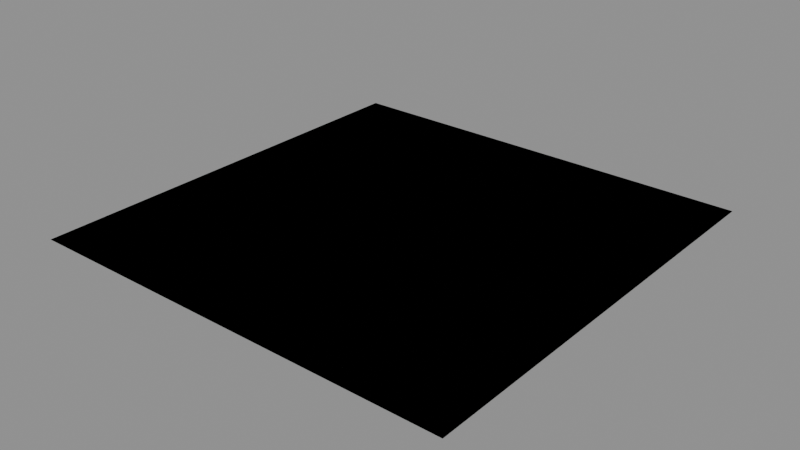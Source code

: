 # Source: Ground.blend  (saved by Blender 5.0.118; exported with 4.5.12 LTS)
import bpy
from mathutils import Matrix  # noqa: F401  (used for matrix-valued properties, if any)

bpy.ops.wm.read_factory_settings(use_empty=True)
scene = bpy.context.scene
scene.name = 'Ground'

# ---- collections
col_ground = bpy.data.collections.new('Ground'); scene.collection.children.link(col_ground)

# ---- materials (node trees are filled in below, after node groups)
mat_mat_ground = bpy.data.materials.new('MAT_Ground')

# ---- node groups
ng_smooth_by_angle = bpy.data.node_groups.new('Smooth by Angle', 'GeometryNodeTree')
_s = ng_smooth_by_angle.interface.new_socket(name='Mesh', in_out='OUTPUT', socket_type='NodeSocketGeometry')
_s = ng_smooth_by_angle.interface.new_socket(name='Mesh', in_out='INPUT', socket_type='NodeSocketGeometry')
_s = ng_smooth_by_angle.interface.new_socket(name='Angle', in_out='INPUT', socket_type='NodeSocketFloat')
_s.subtype = 'ANGLE'
_s.default_value = 0.5236
_s.min_value = 0.0
_s.max_value = 3.142
_s.description = 'Maximum face angle for smooth edges'
_s = ng_smooth_by_angle.interface.new_socket(name='Ignore Sharpness', in_out='INPUT', socket_type='NodeSocketBool')
_s.force_non_field = True
ng_smooth_by_angle.description = 'Set the sharpness of mesh edges based on the angle between the neighboring faces'
ng_smooth_by_angle.is_modifier = True
_N = ng_smooth_by_angle.nodes; _L = ng_smooth_by_angle.links
n0 = _N.new('GeometryNodeSetShadeSmooth'); n0.name = 'Set Shade Smooth'; n0.location = (120, -80)
n0.domain = 'EDGE'
n1 = _N.new('GeometryNodeSetShadeSmooth'); n1.name = 'Set Shade Smooth.001'; n1.location = (300, -80)
n2 = _N.new('NodeGroupOutput'); n2.name = 'Group Output'; n2.location = (480, -80)
n3 = _N.new('GeometryNodeInputMeshEdgeAngle'); n3.name = 'Edge Angle'; n3.location = (-440, -240)
n4 = _N.new('NodeGroupInput'); n4.name = 'Group Input'; n4.location = (-80, -80)
n5 = _N.new('GeometryNodeInputEdgeSmooth'); n5.name = 'Is Edge Smooth'; n5.location = (-260, -120)
n6 = _N.new('GeometryNodeInputShadeSmooth'); n6.name = 'Is Shade Smooth'; n6.location = (-440, -397)
n7 = _N.new('FunctionNodeCompare'); n7.name = 'Compare'; n7.location = (-260, -260)
n7.operation = 'LESS_EQUAL'
n7.inputs[6].default_value = (0.0, 0.0, 0.0, 0.0)
n7.inputs[7].default_value = (0.0, 0.0, 0.0, 0.0)
n8 = _N.new('FunctionNodeBooleanMath'); n8.name = 'Boolean Math.001'; n8.location = (-80, -260)
n9 = _N.new('NodeGroupInput'); n9.name = 'Group Input.001'; n9.location = (-440, -329)
n10 = _N.new('NodeGroupInput'); n10.name = 'Group Input.002'; n10.location = (-259, -189)
n11 = _N.new('FunctionNodeBooleanMath'); n11.name = 'Boolean Math'; n11.location = (-80, -149)
n11.operation = 'OR'
n12 = _N.new('FunctionNodeBooleanMath'); n12.name = 'Boolean Math.002'; n12.location = (-260, -380)
n12.operation = 'OR'
n13 = _N.new('NodeGroupInput'); n13.name = 'Group Input.003'; n13.location = (-440, -460)
_L.new(n3.outputs[0], n7.inputs[0])
_L.new(n1.outputs[0], n2.inputs[0])
_L.new(n9.outputs[1], n7.inputs[1])
_L.new(n7.outputs[0], n8.inputs[0])
_L.new(n4.outputs[0], n0.inputs[0])
_L.new(n0.outputs[0], n1.inputs[0])
_L.new(n8.outputs[0], n0.inputs[2])
_L.new(n10.outputs[2], n11.inputs[1])
_L.new(n5.outputs[0], n11.inputs[0])
_L.new(n11.outputs[0], n0.inputs[1])
_L.new(n13.outputs[2], n12.inputs[1])
_L.new(n6.outputs[0], n12.inputs[0])
_L.new(n12.outputs[0], n8.inputs[1])
n2.is_active_output = True

# ---- material node trees
mat_mat_ground.use_nodes = True; mat_mat_ground.node_tree.nodes.clear()
_N = mat_mat_ground.node_tree.nodes; _L = mat_mat_ground.node_tree.links
n0 = _N.new('ShaderNodeBsdfPrincipled'); n0.name = 'Principled BSDF'; n0.location = (-200, 100)
n1 = _N.new('ShaderNodeOutputMaterial'); n1.name = 'Material Output'; n1.location = (200, 100)
_L.new(n0.outputs[0], n1.inputs[0])
n1.is_active_output = True

# ---- meshes
me_sm_ground_lod3 = bpy.data.meshes.new('SM_Ground_LOD3')
me_sm_ground_lod3.from_pydata([(-0.5, -0.5, 0.0), (0.5, -0.5, 0.0), (-0.5, 0.5, 0.0), (0.5, 0.5, 0.0), (-0.5, 0.3, 0.0), (-0.5, 0.1, 0.0), (-0.5, -0.1, 0.0), (-0.5, -0.3, 0.0), (-0.3, -0.5, 0.0), (-0.1, -0.5, 0.0), (0.1, -0.5, 0.0), (0.3, -0.5, 0.0), (0.5, -0.3, 0.0), (0.5, -0.1, 0.0), (0.5, 0.1, 0.0), (0.5, 0.3, 0.0), (0.3, 0.5, 0.0), (0.1, 0.5, 0.0), (-0.1, 0.5, 0.0), (-0.3, 0.5, 0.0), (-0.3, -0.3, 0.0), (-0.3, -0.1, 0.0), (-0.3, 0.1, 0.0), (-0.3, 0.3, 0.0), (-0.1, -0.3, 0.0), (-0.1, -0.1, 0.0), (-0.1, 0.1, 0.0), (-0.1, 0.3, 0.0), (0.1, -0.3, 0.0), (0.1, -0.1, 0.0), (0.1, 0.1, 0.0), (0.1, 0.3, 0.0), (0.3, -0.3, 0.0), (0.3, -0.1, 0.0), (0.3, 0.1, 0.0), (0.3, 0.3, 0.0)], [], [(35, 15, 3, 16), (4, 23, 19, 2), (23, 27, 18, 19), (27, 31, 17, 18), (31, 35, 16, 17), (0, 8, 20, 7), (7, 20, 21, 6), (6, 21, 22, 5), (5, 22, 23, 4), (8, 9, 24, 20), (20, 24, 25, 21), (21, 25, 26, 22), (22, 26, 27, 23), (9, 10, 28, 24), (24, 28, 29, 25), (25, 29, 30, 26), (26, 30, 31, 27), (10, 11, 32, 28), (28, 32, 33, 29), (29, 33, 34, 30), (30, 34, 35, 31), (11, 1, 12, 32), (32, 12, 13, 33), (33, 13, 14, 34), (34, 14, 15, 35)])
_uv = me_sm_ground_lod3.uv_layers.new(name='UVMap')
_uv.uv.foreach_set('vector', [0.8, 0.8, 1.0, 0.8, 1.0, 1.0, 0.8, 1.0, 0.0, 0.8, 0.2, 0.8, 0.2, 1.0, 0.0, 1.0, 0.2, 0.8, 0.4, 0.8, 0.4, 1.0, 0.2, 1.0, 0.4, 0.8, 0.6, 0.8, 0.6, 1.0, 0.4, 1.0, 0.6, 0.8, 0.8, 0.8, 0.8, 1.0, 0.6, 1.0, 0.0, 0.0, 0.2, 0.0, 0.2, 0.2, 0.0, 0.2, 0.0, 0.2, 0.2, 0.2, 0.2, 0.4, 0.0, 0.4, 0.0, 0.4, 0.2, 0.4, 0.2, 0.6, 0.0, 0.6, 0.0, 0.6, 0.2, 0.6, 0.2, 0.8, 0.0, 0.8, 0.2, 0.0, 0.4, 0.0, 0.4, 0.2, 0.2, 0.2, 0.2, 0.2, 0.4, 0.2, 0.4, 0.4, 0.2, 0.4, 0.2, 0.4, 0.4, 0.4, 0.4, 0.6, 0.2, 0.6, 0.2, 0.6, 0.4, 0.6, 0.4, 0.8, 0.2, 0.8, 0.4, 0.0, 0.6, 0.0, 0.6, 0.2, 0.4, 0.2, 0.4, 0.2, 0.6, 0.2, 0.6, 0.4, 0.4, 0.4, 0.4, 0.4, 0.6, 0.4, 0.6, 0.6, 0.4, 0.6, 0.4, 0.6, 0.6, 0.6, 0.6, 0.8, 0.4, 0.8, 0.6, 0.0, 0.8, 0.0, 0.8, 0.2, 0.6, 0.2, 0.6, 0.2, 0.8, 0.2, 0.8, 0.4, 0.6, 0.4, 0.6, 0.4, 0.8, 0.4, 0.8, 0.6, 0.6, 0.6, 0.6, 0.6, 0.8, 0.6, 0.8, 0.8, 0.6, 0.8, 0.8, 0.0, 1.0, 0.0, 1.0, 0.2, 0.8, 0.2, 0.8, 0.2, 1.0, 0.2, 1.0, 0.4, 0.8, 0.4, 0.8, 0.4, 1.0, 0.4, 1.0, 0.6, 0.8, 0.6, 0.8, 0.6, 1.0, 0.6, 1.0, 0.8, 0.8, 0.8])
me_sm_ground_lod3.materials.append(mat_mat_ground)
me_sm_ground_lod3.update()
me_sm_ground_lod2 = bpy.data.meshes.new('SM_Ground_LOD2')
me_sm_ground_lod2.from_pydata([(-0.5, -0.5, 0.0), (0.5, -0.5, 0.0), (-0.5, 0.5, 0.0), (0.5, 0.5, 0.0), (0.4, -0.5, 0.0), (0.3, -0.5, 0.0), (0.2, -0.5, 0.0), (0.1, -0.5, 0.0), (0.0, -0.5, 0.0), (-0.1, -0.5, 0.0), (-0.2, -0.5, 0.0), (-0.3, -0.5, 0.0), (-0.4, -0.5, 0.0), (-0.5, -0.4, 0.0), (-0.5, -0.3, 0.0), (-0.5, -0.2, 0.0), (-0.5, -0.1, 0.0), (-0.5, 0.0, 0.0), (-0.5, 0.1, 0.0), (-0.5, 0.2, 0.0), (-0.5, 0.3, 0.0), (-0.5, 0.4, 0.0), (-0.4, 0.5, 0.0), (-0.3, 0.5, 0.0), (-0.2, 0.5, 0.0), (-0.1, 0.5, 0.0), (0.0, 0.5, 0.0), (0.1, 0.5, 0.0), (0.2, 0.5, 0.0), (0.3, 0.5, 0.0), (0.4, 0.5, 0.0), (0.5, 0.4, 0.0), (0.5, 0.3, 0.0), (0.5, 0.2, 0.0), (0.5, 0.1, 0.0), (0.5, 0.0, 0.0), (0.5, -0.1, 0.0), (0.5, -0.2, 0.0), (0.5, -0.3, 0.0), (0.5, -0.4, 0.0), (0.4, -0.4, 0.0), (0.4, -0.3, 0.0), (0.4, -0.2, 0.0), (0.4, -0.1, 0.0), (0.4, 0.0, 0.0), (0.4, 0.1, 0.0), (0.4, 0.2, 0.0), (0.4, 0.3, 0.0), (0.4, 0.4, 0.0), (0.3, -0.4, 0.0), (0.3, -0.3, 0.0), (0.3, -0.2, 0.0), (0.3, -0.1, 0.0), (0.3, 0.0, 0.0), (0.3, 0.1, 0.0), (0.3, 0.2, 0.0), (0.3, 0.3, 0.0), (0.3, 0.4, 0.0), (0.2, -0.4, 0.0), (0.2, -0.3, 0.0), (0.2, -0.2, 0.0), (0.2, -0.1, 0.0), (0.2, 0.0, 0.0), (0.2, 0.1, 0.0), (0.2, 0.2, 0.0), (0.2, 0.3, 0.0), (0.2, 0.4, 0.0), (0.1, -0.4, 0.0), (0.1, -0.3, 0.0), (0.1, -0.2, 0.0), (0.1, -0.1, 0.0), (0.1, 0.0, 0.0), (0.1, 0.1, 0.0), (0.1, 0.2, 0.0), (0.1, 0.3, 0.0), (0.1, 0.4, 0.0), (0.0, -0.4, 0.0), (0.0, -0.3, 0.0), (0.0, -0.2, 0.0), (0.0, -0.1, 0.0), (0.0, 0.0, 0.0), (0.0, 0.1, 0.0), (0.0, 0.2, 0.0), (0.0, 0.3, 0.0), (0.0, 0.4, 0.0), (-0.1, -0.4, 0.0), (-0.1, -0.3, 0.0), (-0.1, -0.2, 0.0), (-0.1, -0.1, 0.0), (-0.1, 0.0, 0.0), (-0.1, 0.1, 0.0), (-0.1, 0.2, 0.0), (-0.1, 0.3, 0.0), (-0.1, 0.4, 0.0), (-0.2, -0.4, 0.0), (-0.2, -0.3, 0.0), (-0.2, -0.2, 0.0), (-0.2, -0.1, 0.0), (-0.2, 0.0, 0.0), (-0.2, 0.1, 0.0), (-0.2, 0.2, 0.0), (-0.2, 0.3, 0.0), (-0.2, 0.4, 0.0), (-0.3, -0.4, 0.0), (-0.3, -0.3, 0.0), (-0.3, -0.2, 0.0), (-0.3, -0.1, 0.0), (-0.3, 0.0, 0.0), (-0.3, 0.1, 0.0), (-0.3, 0.2, 0.0), (-0.3, 0.3, 0.0), (-0.3, 0.4, 0.0), (-0.4, -0.4, 0.0), (-0.4, -0.3, 0.0), (-0.4, -0.2, 0.0), (-0.4, -0.1, 0.0), (-0.4, 0.0, 0.0), (-0.4, 0.1, 0.0), (-0.4, 0.2, 0.0), (-0.4, 0.3, 0.0), (-0.4, 0.4, 0.0)], [], [(120, 22, 2, 21), (31, 3, 30, 48), (48, 30, 29, 57), (57, 29, 28, 66), (66, 28, 27, 75), (75, 27, 26, 84), (84, 26, 25, 93), (93, 25, 24, 102), (102, 24, 23, 111), (111, 23, 22, 120), (1, 39, 40, 4), (39, 38, 41, 40), (38, 37, 42, 41), (37, 36, 43, 42), (36, 35, 44, 43), (35, 34, 45, 44), (34, 33, 46, 45), (33, 32, 47, 46), (32, 31, 48, 47), (4, 40, 49, 5), (40, 41, 50, 49), (41, 42, 51, 50), (42, 43, 52, 51), (43, 44, 53, 52), (44, 45, 54, 53), (45, 46, 55, 54), (46, 47, 56, 55), (47, 48, 57, 56), (5, 49, 58, 6), (49, 50, 59, 58), (50, 51, 60, 59), (51, 52, 61, 60), (52, 53, 62, 61), (53, 54, 63, 62), (54, 55, 64, 63), (55, 56, 65, 64), (56, 57, 66, 65), (6, 58, 67, 7), (58, 59, 68, 67), (59, 60, 69, 68), (60, 61, 70, 69), (61, 62, 71, 70), (62, 63, 72, 71), (63, 64, 73, 72), (64, 65, 74, 73), (65, 66, 75, 74), (7, 67, 76, 8), (67, 68, 77, 76), (68, 69, 78, 77), (69, 70, 79, 78), (70, 71, 80, 79), (71, 72, 81, 80), (72, 73, 82, 81), (73, 74, 83, 82), (74, 75, 84, 83), (8, 76, 85, 9), (76, 77, 86, 85), (77, 78, 87, 86), (78, 79, 88, 87), (79, 80, 89, 88), (80, 81, 90, 89), (81, 82, 91, 90), (82, 83, 92, 91), (83, 84, 93, 92), (9, 85, 94, 10), (85, 86, 95, 94), (86, 87, 96, 95), (87, 88, 97, 96), (88, 89, 98, 97), (89, 90, 99, 98), (90, 91, 100, 99), (91, 92, 101, 100), (92, 93, 102, 101), (10, 94, 103, 11), (94, 95, 104, 103), (95, 96, 105, 104), (96, 97, 106, 105), (97, 98, 107, 106), (98, 99, 108, 107), (99, 100, 109, 108), (100, 101, 110, 109), (101, 102, 111, 110), (11, 103, 112, 12), (103, 104, 113, 112), (104, 105, 114, 113), (105, 106, 115, 114), (106, 107, 116, 115), (107, 108, 117, 116), (108, 109, 118, 117), (109, 110, 119, 118), (110, 111, 120, 119), (12, 112, 13, 0), (112, 113, 14, 13), (113, 114, 15, 14), (114, 115, 16, 15), (115, 116, 17, 16), (116, 117, 18, 17), (117, 118, 19, 18), (118, 119, 20, 19), (119, 120, 21, 20)])
_uv = me_sm_ground_lod2.uv_layers.new(name='UVMap')
_uv.uv.foreach_set('vector', [0.0, 0.0, 0.0, 0.0, 0.0, 0.0, 0.0, 0.0, 0.0, 0.0, 0.0, 0.0, 0.0, 0.0, 0.0, 0.0, 0.0, 0.0, 0.0, 0.0, 0.0, 0.0, 0.0, 0.0, 0.0, 0.0, 0.0, 0.0, 0.0, 0.0, 0.0, 0.0, 0.0, 0.0, 0.0, 0.0, 0.0, 0.0, 0.0, 0.0, 0.0, 0.0, 0.0, 0.0, 0.0, 0.0, 0.0, 0.0, 0.0, 0.0, 0.0, 0.0, 0.0, 0.0, 0.0, 0.0, 0.0, 0.0, 0.0, 0.0, 0.0, 0.0, 0.0, 0.0, 0.0, 0.0, 0.0, 0.0, 0.0, 0.0, 0.0, 0.0, 0.0, 0.0, 0.0, 0.0, 0.0, 0.0, 0.0, 0.0, 0.0, 0.0, 0.0, 0.0, 0.0, 0.0, 0.0, 0.0, 0.0, 0.0, 0.0, 0.0, 0.0, 0.0, 0.0, 0.0, 0.0, 0.0, 0.0, 0.0, 0.0, 0.0, 0.0, 0.0, 0.0, 0.0, 0.0, 0.0, 0.0, 0.0, 0.0, 0.0, 0.0, 0.0, 0.0, 0.0, 0.0, 0.0, 0.0, 0.0, 0.0, 0.0, 0.0, 0.0, 0.0, 0.0, 0.0, 0.0, 0.0, 0.0, 0.0, 0.0, 0.0, 0.0, 0.0, 0.0, 0.0, 0.0, 0.0, 0.0, 0.0, 0.0, 0.0, 0.0, 0.0, 0.0, 0.0, 0.0, 0.0, 0.0, 0.0, 0.0, 0.0, 0.0, 0.0, 0.0, 0.0, 0.0, 0.0, 0.0, 0.0, 0.0, 0.0, 0.0, 0.0, 0.0, 0.0, 0.0, 0.0, 0.0, 0.0, 0.0, 0.0, 0.0, 0.0, 0.0, 0.0, 0.0, 0.0, 0.0, 0.0, 0.0, 0.0, 0.0, 0.0, 0.0, 0.0, 0.0, 0.0, 0.0, 0.0, 0.0, 0.0, 0.0, 0.0, 0.0, 0.0, 0.0, 0.0, 0.0, 0.0, 0.0, 0.0, 0.0, 0.0, 0.0, 0.0, 0.0, 0.0, 0.0, 0.0, 0.0, 0.0, 0.0, 0.0, 0.0, 0.0, 0.0, 0.0, 0.0, 0.0, 0.0, 0.0, 0.0, 0.0, 0.0, 0.0, 0.0, 0.0, 0.0, 0.0, 0.0, 0.0, 0.0, 0.0, 0.0, 0.0, 0.0, 0.0, 0.0, 0.0, 0.0, 0.0, 0.0, 0.0, 0.0, 0.0, 0.0, 0.0, 0.0, 0.0, 0.0, 0.0, 0.0, 0.0, 0.0, 0.0, 0.0, 0.0, 0.0, 0.0, 0.0, 0.0, 0.0, 0.0, 0.0, 0.0, 0.0, 0.0, 0.0, 0.0, 0.0, 0.0, 0.0, 0.0, 0.0, 0.0, 0.0, 0.0, 0.0, 0.0, 0.0, 0.0, 0.0, 0.0, 0.0, 0.0, 0.0, 0.0, 0.0, 0.0, 0.0, 0.0, 0.0, 0.0, 0.0, 0.0, 0.0, 0.0, 0.0, 0.0, 0.0, 0.0, 0.0, 0.0, 0.0, 0.0, 0.0, 0.0, 0.0, 0.0, 0.0, 0.0, 0.0, 0.0, 0.0, 0.0, 0.0, 0.0, 0.0, 0.0, 0.0, 0.0, 0.0, 0.0, 0.0, 0.0, 0.0, 0.0, 0.0, 0.0, 0.0, 0.0, 0.0, 0.0, 0.0, 0.0, 0.0, 0.0, 0.0, 0.0, 0.0, 0.0, 0.0, 0.0, 0.0, 0.0, 0.0, 0.0, 0.0, 0.0, 0.0, 0.0, 0.0, 0.0, 0.0, 0.0, 0.0, 0.0, 0.0, 0.0, 0.0, 0.0, 0.0, 0.0, 0.0, 0.0, 0.0, 0.0, 0.0, 0.0, 0.0, 0.0, 0.0, 0.0, 0.0, 0.0, 0.0, 0.0, 0.0, 0.0, 0.0, 0.0, 0.0, 0.0, 0.0, 0.0, 0.0, 0.0, 0.0, 0.0, 0.0, 0.0, 0.0, 0.0, 0.0, 0.0, 0.0, 0.0, 0.0, 0.0, 0.0, 0.0, 0.0, 0.0, 0.0, 0.0, 0.0, 0.0, 0.0, 0.0, 0.0, 0.0, 0.0, 0.0, 0.0, 0.0, 0.0, 0.0, 0.0, 0.0, 0.0, 0.0, 0.0, 0.0, 0.0, 0.0, 0.0, 0.0, 0.0, 0.0, 0.0, 0.0, 0.0, 0.0, 0.0, 0.0, 0.0, 0.0, 0.0, 0.0, 0.0, 0.0, 0.0, 0.0, 0.0, 0.0, 0.0, 0.0, 0.0, 0.0, 0.0, 0.0, 0.0, 0.0, 0.0, 0.0, 0.0, 0.0, 0.0, 0.0, 0.0, 0.0, 0.0, 0.0, 0.0, 0.0, 0.0, 0.0, 0.0, 0.0, 0.0, 0.0, 0.0, 0.0, 0.0, 0.0, 0.0, 0.0, 0.0, 0.0, 0.0, 0.0, 0.0, 0.0, 0.0, 0.0, 0.0, 0.0, 0.0, 0.0, 0.0, 0.0, 0.0, 0.0, 0.0, 0.0, 0.0, 0.0, 0.0, 0.0, 0.0, 0.0, 0.0, 0.0, 0.0, 0.0, 0.0, 0.0, 0.0, 0.0, 0.0, 0.0, 0.0, 0.0, 0.0, 0.0, 0.0, 0.0, 0.0, 0.0, 0.0, 0.0, 0.0, 0.0, 0.0, 0.0, 0.0, 0.0, 0.0, 0.0, 0.0, 0.0, 0.0, 0.0, 0.0, 0.0, 0.0, 0.0, 0.0, 0.0, 0.0, 0.0, 0.0, 0.0, 0.0, 0.0, 0.0, 0.0, 0.0, 0.0, 0.0, 0.0, 0.0, 0.0, 0.0, 0.0, 0.0, 0.0, 0.0, 0.0, 0.0, 0.0, 0.0, 0.0, 0.0, 0.0, 0.0, 0.0, 0.0, 0.0, 0.0, 0.0, 0.0, 0.0, 0.0, 0.0, 0.0, 0.0, 0.0, 0.0, 0.0, 0.0, 0.0, 0.0, 0.0, 0.0, 0.0, 0.0, 0.0, 0.0, 0.0, 0.0, 0.0, 0.0, 0.0, 0.0, 0.0, 0.0, 0.0, 0.0, 0.0, 0.0, 0.0, 0.0, 0.0, 0.0, 0.0, 0.0, 0.0, 0.0, 0.0, 0.0, 0.0, 0.0, 0.0, 0.0, 0.0, 0.0, 0.0, 0.0, 0.0, 0.0, 0.0, 0.0, 0.0, 0.0, 0.0, 0.0, 0.0, 0.0, 0.0, 0.0, 0.0, 0.0, 0.0, 0.0, 0.0, 0.0, 0.0, 0.0, 0.0, 0.0, 0.0, 0.0, 0.0, 0.0, 0.0, 0.0, 0.0, 0.0, 0.0, 0.0, 0.0, 0.0, 0.0, 0.0, 0.0, 0.0, 0.0, 0.0, 0.0, 0.0, 0.0, 0.0, 0.0, 0.0, 0.0, 0.0, 0.0, 0.0, 0.0, 0.0, 0.0, 0.0, 0.0, 0.0, 0.0, 0.0, 0.0, 0.0, 0.0, 0.0, 0.0, 0.0, 0.0, 0.0, 0.0, 0.0, 0.0, 0.0, 0.0, 0.0, 0.0, 0.0, 0.0, 0.0, 0.0, 0.0, 0.0, 0.0, 0.0, 0.0, 0.0, 0.0, 0.0, 0.0, 0.0, 0.0, 0.0, 0.0, 0.0, 0.0, 0.0, 0.0, 0.0, 0.0, 0.0, 0.0, 0.0, 0.0, 0.0, 0.0, 0.0, 0.0, 0.0, 0.0, 0.0, 0.0, 0.0, 0.0, 0.0, 0.0, 0.0, 0.0, 0.0, 0.0, 0.0, 0.0, 0.0, 0.0, 0.0, 0.0, 0.0, 0.0, 0.0, 0.0, 0.0, 0.0, 0.0, 0.0, 0.0, 0.0, 0.0, 0.0, 0.0, 0.0, 0.0, 0.0, 0.0, 0.0, 0.0, 0.0, 0.0, 0.0, 0.0, 0.0, 0.0, 0.0, 0.0, 0.0, 0.0, 0.0, 0.0, 0.0, 0.0, 0.0, 0.0, 0.0, 0.0, 0.0, 0.0, 0.0, 0.0, 0.0, 0.0, 0.0, 0.0, 0.0, 0.0, 0.0, 0.0, 0.0, 0.0, 0.0, 0.0, 0.0, 0.0, 0.0, 0.0])
me_sm_ground_lod2.materials.append(mat_mat_ground)
me_sm_ground_lod2.update()
me_sm_ground_lod1 = bpy.data.meshes.new('SM_Ground_LOD1')
me_sm_ground_lod1.from_pydata([(-0.5, -0.5, 0.0), (0.5, -0.5, 0.0), (-0.5, 0.5, 0.0), (0.5, 0.5, 0.0), (0.4333, -0.5, 0.0), (0.3667, -0.5, 0.0), (0.3, -0.5, 0.0), (0.2333, -0.5, 0.0), (0.1667, -0.5, 0.0), (0.1, -0.5, 0.0), (0.03333, -0.5, 0.0), (-0.03333, -0.5, 0.0), (-0.1, -0.5, 0.0), (-0.1667, -0.5, 0.0), (-0.2333, -0.5, 0.0), (-0.3, -0.5, 0.0), (-0.3667, -0.5, 0.0), (-0.4333, -0.5, 0.0), (-0.5, -0.4333, 0.0), (-0.5, -0.3667, 0.0), (-0.5, -0.3, 0.0), (-0.5, -0.2333, 0.0), (-0.5, -0.1667, 0.0), (-0.5, -0.1, 0.0), (-0.5, -0.03333, 0.0), (-0.5, 0.03333, 0.0), (-0.5, 0.1, 0.0), (-0.5, 0.1667, 0.0), (-0.5, 0.2333, 0.0), (-0.5, 0.3, 0.0), (-0.5, 0.3667, 0.0), (-0.5, 0.4333, 0.0), (-0.4333, 0.5, 0.0), (-0.3667, 0.5, 0.0), (-0.3, 0.5, 0.0), (-0.2333, 0.5, 0.0), (-0.1667, 0.5, 0.0), (-0.1, 0.5, 0.0), (-0.03333, 0.5, 0.0), (0.03333, 0.5, 0.0), (0.1, 0.5, 0.0), (0.1667, 0.5, 0.0), (0.2333, 0.5, 0.0), (0.3, 0.5, 0.0), (0.3667, 0.5, 0.0), (0.4333, 0.5, 0.0), (0.5, 0.4333, 0.0), (0.5, 0.3667, 0.0), (0.5, 0.3, 0.0), (0.5, 0.2333, 0.0), (0.5, 0.1667, 0.0), (0.5, 0.1, 0.0), (0.5, 0.03333, 0.0), (0.5, -0.03333, 0.0), (0.5, -0.1, 0.0), (0.5, -0.1667, 0.0), (0.5, -0.2333, 0.0), (0.5, -0.3, 0.0), (0.5, -0.3667, 0.0), (0.5, -0.4333, 0.0), (0.4333, -0.4333, 0.0), (0.4333, -0.3667, 0.0), (0.4333, -0.3, 0.0), (0.4333, -0.2333, 0.0), (0.4333, -0.1667, 0.0), (0.4333, -0.1, 0.0), (0.4333, -0.03333, 0.0), (0.4333, 0.03333, 0.0), (0.4333, 0.1, 0.0), (0.4333, 0.1667, 0.0), (0.4333, 0.2333, 0.0), (0.4333, 0.3, 0.0), (0.4333, 0.3667, 0.0), (0.4333, 0.4333, 0.0), (0.3667, -0.4333, 0.0), (0.3667, -0.3667, 0.0), (0.3667, -0.3, 0.0), (0.3667, -0.2333, 0.0), (0.3667, -0.1667, 0.0), (0.3667, -0.1, 0.0), (0.3667, -0.03333, 0.0), (0.3667, 0.03333, 0.0), (0.3667, 0.1, 0.0), (0.3667, 0.1667, 0.0), (0.3667, 0.2333, 0.0), (0.3667, 0.3, 0.0), (0.3667, 0.3667, 0.0), (0.3667, 0.4333, 0.0), (0.3, -0.4333, 0.0), (0.3, -0.3667, 0.0), (0.3, -0.3, 0.0), (0.3, -0.2333, 0.0), (0.3, -0.1667, 0.0), (0.3, -0.1, 0.0), (0.3, -0.03333, 0.0), (0.3, 0.03333, 0.0), (0.3, 0.1, 0.0), (0.3, 0.1667, 0.0), (0.3, 0.2333, 0.0), (0.3, 0.3, 0.0), (0.3, 0.3667, 0.0), (0.3, 0.4333, 0.0), (0.2333, -0.4333, 0.0), (0.2333, -0.3667, 0.0), (0.2333, -0.3, 0.0), (0.2333, -0.2333, 0.0), (0.2333, -0.1667, 0.0), (0.2333, -0.1, 0.0), (0.2333, -0.03333, 0.0), (0.2333, 0.03333, 0.0), (0.2333, 0.1, 0.0), (0.2333, 0.1667, 0.0), (0.2333, 0.2333, 0.0), (0.2333, 0.3, 0.0), (0.2333, 0.3667, 0.0), (0.2333, 0.4333, 0.0), (0.1667, -0.4333, 0.0), (0.1667, -0.3667, 0.0), (0.1667, -0.3, 0.0), (0.1667, -0.2333, 0.0), (0.1667, -0.1667, 0.0), (0.1667, -0.1, 0.0), (0.1667, -0.03333, 0.0), (0.1667, 0.03333, 0.0), (0.1667, 0.1, 0.0), (0.1667, 0.1667, 0.0), (0.1667, 0.2333, 0.0), (0.1667, 0.3, 0.0), (0.1667, 0.3667, 0.0), (0.1667, 0.4333, 0.0), (0.1, -0.4333, 0.0), (0.1, -0.3667, 0.0), (0.1, -0.3, 0.0), (0.1, -0.2333, 0.0), (0.1, -0.1667, 0.0), (0.1, -0.1, 0.0), (0.1, -0.03333, 0.0), (0.1, 0.03333, 0.0), (0.1, 0.1, 0.0), (0.1, 0.1667, 0.0), (0.1, 0.2333, 0.0), (0.1, 0.3, 0.0), (0.1, 0.3667, 0.0), (0.1, 0.4333, 0.0), (0.03333, -0.4333, 0.0), (0.03333, -0.3667, 0.0), (0.03333, -0.3, 0.0), (0.03333, -0.2333, 0.0), (0.03333, -0.1667, 0.0), (0.03333, -0.1, 0.0), (0.03333, -0.03333, 0.0), (0.03333, 0.03333, 0.0), (0.03333, 0.1, 0.0), (0.03333, 0.1667, 0.0), (0.03333, 0.2333, 0.0), (0.03333, 0.3, 0.0), (0.03333, 0.3667, 0.0), (0.03333, 0.4333, 0.0), (-0.03333, -0.4333, 0.0), (-0.03333, -0.3667, 0.0), (-0.03333, -0.3, 0.0), (-0.03333, -0.2333, 0.0), (-0.03333, -0.1667, 0.0), (-0.03333, -0.1, 0.0), (-0.03333, -0.03333, 0.0), (-0.03333, 0.03333, 0.0), (-0.03333, 0.1, 0.0), (-0.03333, 0.1667, 0.0), (-0.03333, 0.2333, 0.0), (-0.03333, 0.3, 0.0), (-0.03333, 0.3667, 0.0), (-0.03333, 0.4333, 0.0), (-0.1, -0.4333, 0.0), (-0.1, -0.3667, 0.0), (-0.1, -0.3, 0.0), (-0.1, -0.2333, 0.0), (-0.1, -0.1667, 0.0), (-0.1, -0.1, 0.0), (-0.1, -0.03333, 0.0), (-0.1, 0.03333, 0.0), (-0.1, 0.1, 0.0), (-0.1, 0.1667, 0.0), (-0.1, 0.2333, 0.0), (-0.1, 0.3, 0.0), (-0.1, 0.3667, 0.0), (-0.1, 0.4333, 0.0), (-0.1667, -0.4333, 0.0), (-0.1667, -0.3667, 0.0), (-0.1667, -0.3, 0.0), (-0.1667, -0.2333, 0.0), (-0.1667, -0.1667, 0.0), (-0.1667, -0.1, 0.0), (-0.1667, -0.03333, 0.0), (-0.1667, 0.03333, 0.0), (-0.1667, 0.1, 0.0), (-0.1667, 0.1667, 0.0), (-0.1667, 0.2333, 0.0), (-0.1667, 0.3, 0.0), (-0.1667, 0.3667, 0.0), (-0.1667, 0.4333, 0.0), (-0.2333, -0.4333, 0.0), (-0.2333, -0.3667, 0.0), (-0.2333, -0.3, 0.0), (-0.2333, -0.2333, 0.0), (-0.2333, -0.1667, 0.0), (-0.2333, -0.1, 0.0), (-0.2333, -0.03333, 0.0), (-0.2333, 0.03333, 0.0), (-0.2333, 0.1, 0.0), (-0.2333, 0.1667, 0.0), (-0.2333, 0.2333, 0.0), (-0.2333, 0.3, 0.0), (-0.2333, 0.3667, 0.0), (-0.2333, 0.4333, 0.0), (-0.3, -0.4333, 0.0), (-0.3, -0.3667, 0.0), (-0.3, -0.3, 0.0), (-0.3, -0.2333, 0.0), (-0.3, -0.1667, 0.0), (-0.3, -0.1, 0.0), (-0.3, -0.03333, 0.0), (-0.3, 0.03333, 0.0), (-0.3, 0.1, 0.0), (-0.3, 0.1667, 0.0), (-0.3, 0.2333, 0.0), (-0.3, 0.3, 0.0), (-0.3, 0.3667, 0.0), (-0.3, 0.4333, 0.0), (-0.3667, -0.4333, 0.0), (-0.3667, -0.3667, 0.0), (-0.3667, -0.3, 0.0), (-0.3667, -0.2333, 0.0), (-0.3667, -0.1667, 0.0), (-0.3667, -0.1, 0.0), (-0.3667, -0.03333, 0.0), (-0.3667, 0.03333, 0.0), (-0.3667, 0.1, 0.0), (-0.3667, 0.1667, 0.0), (-0.3667, 0.2333, 0.0), (-0.3667, 0.3, 0.0), (-0.3667, 0.3667, 0.0), (-0.3667, 0.4333, 0.0), (-0.4333, -0.4333, 0.0), (-0.4333, -0.3667, 0.0), (-0.4333, -0.3, 0.0), (-0.4333, -0.2333, 0.0), (-0.4333, -0.1667, 0.0), (-0.4333, -0.1, 0.0), (-0.4333, -0.03333, 0.0), (-0.4333, 0.03333, 0.0), (-0.4333, 0.1, 0.0), (-0.4333, 0.1667, 0.0), (-0.4333, 0.2333, 0.0), (-0.4333, 0.3, 0.0), (-0.4333, 0.3667, 0.0), (-0.4333, 0.4333, 0.0)], [], [(255, 32, 2, 31), (46, 3, 45, 73), (73, 45, 44, 87), (87, 44, 43, 101), (101, 43, 42, 115), (115, 42, 41, 129), (129, 41, 40, 143), (143, 40, 39, 157), (157, 39, 38, 171), (171, 38, 37, 185), (185, 37, 36, 199), (199, 36, 35, 213), (213, 35, 34, 227), (227, 34, 33, 241), (241, 33, 32, 255), (1, 59, 60, 4), (59, 58, 61, 60), (58, 57, 62, 61), (57, 56, 63, 62), (56, 55, 64, 63), (55, 54, 65, 64), (54, 53, 66, 65), (53, 52, 67, 66), (52, 51, 68, 67), (51, 50, 69, 68), (50, 49, 70, 69), (49, 48, 71, 70), (48, 47, 72, 71), (47, 46, 73, 72), (4, 60, 74, 5), (60, 61, 75, 74), (61, 62, 76, 75), (62, 63, 77, 76), (63, 64, 78, 77), (64, 65, 79, 78), (65, 66, 80, 79), (66, 67, 81, 80), (67, 68, 82, 81), (68, 69, 83, 82), (69, 70, 84, 83), (70, 71, 85, 84), (71, 72, 86, 85), (72, 73, 87, 86), (5, 74, 88, 6), (74, 75, 89, 88), (75, 76, 90, 89), (76, 77, 91, 90), (77, 78, 92, 91), (78, 79, 93, 92), (79, 80, 94, 93), (80, 81, 95, 94), (81, 82, 96, 95), (82, 83, 97, 96), (83, 84, 98, 97), (84, 85, 99, 98), (85, 86, 100, 99), (86, 87, 101, 100), (6, 88, 102, 7), (88, 89, 103, 102), (89, 90, 104, 103), (90, 91, 105, 104), (91, 92, 106, 105), (92, 93, 107, 106), (93, 94, 108, 107), (94, 95, 109, 108), (95, 96, 110, 109), (96, 97, 111, 110), (97, 98, 112, 111), (98, 99, 113, 112), (99, 100, 114, 113), (100, 101, 115, 114), (7, 102, 116, 8), (102, 103, 117, 116), (103, 104, 118, 117), (104, 105, 119, 118), (105, 106, 120, 119), (106, 107, 121, 120), (107, 108, 122, 121), (108, 109, 123, 122), (109, 110, 124, 123), (110, 111, 125, 124), (111, 112, 126, 125), (112, 113, 127, 126), (113, 114, 128, 127), (114, 115, 129, 128), (8, 116, 130, 9), (116, 117, 131, 130), (117, 118, 132, 131), (118, 119, 133, 132), (119, 120, 134, 133), (120, 121, 135, 134), (121, 122, 136, 135), (122, 123, 137, 136), (123, 124, 138, 137), (124, 125, 139, 138), (125, 126, 140, 139), (126, 127, 141, 140), (127, 128, 142, 141), (128, 129, 143, 142), (9, 130, 144, 10), (130, 131, 145, 144), (131, 132, 146, 145), (132, 133, 147, 146), (133, 134, 148, 147), (134, 135, 149, 148), (135, 136, 150, 149), (136, 137, 151, 150), (137, 138, 152, 151), (138, 139, 153, 152), (139, 140, 154, 153), (140, 141, 155, 154), (141, 142, 156, 155), (142, 143, 157, 156), (10, 144, 158, 11), (144, 145, 159, 158), (145, 146, 160, 159), (146, 147, 161, 160), (147, 148, 162, 161), (148, 149, 163, 162), (149, 150, 164, 163), (150, 151, 165, 164), (151, 152, 166, 165), (152, 153, 167, 166), (153, 154, 168, 167), (154, 155, 169, 168), (155, 156, 170, 169), (156, 157, 171, 170), (11, 158, 172, 12), (158, 159, 173, 172), (159, 160, 174, 173), (160, 161, 175, 174), (161, 162, 176, 175), (162, 163, 177, 176), (163, 164, 178, 177), (164, 165, 179, 178), (165, 166, 180, 179), (166, 167, 181, 180), (167, 168, 182, 181), (168, 169, 183, 182), (169, 170, 184, 183), (170, 171, 185, 184), (12, 172, 186, 13), (172, 173, 187, 186), (173, 174, 188, 187), (174, 175, 189, 188), (175, 176, 190, 189), (176, 177, 191, 190), (177, 178, 192, 191), (178, 179, 193, 192), (179, 180, 194, 193), (180, 181, 195, 194), (181, 182, 196, 195), (182, 183, 197, 196), (183, 184, 198, 197), (184, 185, 199, 198), (13, 186, 200, 14), (186, 187, 201, 200), (187, 188, 202, 201), (188, 189, 203, 202), (189, 190, 204, 203), (190, 191, 205, 204), (191, 192, 206, 205), (192, 193, 207, 206), (193, 194, 208, 207), (194, 195, 209, 208), (195, 196, 210, 209), (196, 197, 211, 210), (197, 198, 212, 211), (198, 199, 213, 212), (14, 200, 214, 15), (200, 201, 215, 214), (201, 202, 216, 215), (202, 203, 217, 216), (203, 204, 218, 217), (204, 205, 219, 218), (205, 206, 220, 219), (206, 207, 221, 220), (207, 208, 222, 221), (208, 209, 223, 222), (209, 210, 224, 223), (210, 211, 225, 224), (211, 212, 226, 225), (212, 213, 227, 226), (15, 214, 228, 16), (214, 215, 229, 228), (215, 216, 230, 229), (216, 217, 231, 230), (217, 218, 232, 231), (218, 219, 233, 232), (219, 220, 234, 233), (220, 221, 235, 234), (221, 222, 236, 235), (222, 223, 237, 236), (223, 224, 238, 237), (224, 225, 239, 238), (225, 226, 240, 239), (226, 227, 241, 240), (16, 228, 242, 17), (228, 229, 243, 242), (229, 230, 244, 243), (230, 231, 245, 244), (231, 232, 246, 245), (232, 233, 247, 246), (233, 234, 248, 247), (234, 235, 249, 248), (235, 236, 250, 249), (236, 237, 251, 250), (237, 238, 252, 251), (238, 239, 253, 252), (239, 240, 254, 253), (240, 241, 255, 254), (17, 242, 18, 0), (242, 243, 19, 18), (243, 244, 20, 19), (244, 245, 21, 20), (245, 246, 22, 21), (246, 247, 23, 22), (247, 248, 24, 23), (248, 249, 25, 24), (249, 250, 26, 25), (250, 251, 27, 26), (251, 252, 28, 27), (252, 253, 29, 28), (253, 254, 30, 29), (254, 255, 31, 30)])
_uv = me_sm_ground_lod1.uv_layers.new(name='UVMap')
_uv.uv.foreach_set('vector', [0.0, 0.0, 0.0, 0.0, 0.0, 0.0, 0.0, 0.0, 0.0, 0.0, 0.0, 0.0, 0.0, 0.0, 0.0, 0.0, 0.0, 0.0, 0.0, 0.0, 0.0, 0.0, 0.0, 0.0, 0.0, 0.0, 0.0, 0.0, 0.0, 0.0, 0.0, 0.0, 0.0, 0.0, 0.0, 0.0, 0.0, 0.0, 0.0, 0.0, 0.0, 0.0, 0.0, 0.0, 0.0, 0.0, 0.0, 0.0, 0.0, 0.0, 0.0, 0.0, 0.0, 0.0, 0.0, 0.0, 0.0, 0.0, 0.0, 0.0, 0.0, 0.0, 0.0, 0.0, 0.0, 0.0, 0.0, 0.0, 0.0, 0.0, 0.0, 0.0, 0.0, 0.0, 0.0, 0.0, 0.0, 0.0, 0.0, 0.0, 0.0, 0.0, 0.0, 0.0, 0.0, 0.0, 0.0, 0.0, 0.0, 0.0, 0.0, 0.0, 0.0, 0.0, 0.0, 0.0, 0.0, 0.0, 0.0, 0.0, 0.0, 0.0, 0.0, 0.0, 0.0, 0.0, 0.0, 0.0, 0.0, 0.0, 0.0, 0.0, 0.0, 0.0, 0.0, 0.0, 0.0, 0.0, 0.0, 0.0, 0.0, 0.0, 0.0, 0.0, 0.0, 0.0, 0.0, 0.0, 0.0, 0.0, 0.0, 0.0, 0.0, 0.0, 0.0, 0.0, 0.0, 0.0, 0.0, 0.0, 0.0, 0.0, 0.0, 0.0, 0.0, 0.0, 0.0, 0.0, 0.0, 0.0, 0.0, 0.0, 0.0, 0.0, 0.0, 0.0, 0.0, 0.0, 0.0, 0.0, 0.0, 0.0, 0.0, 0.0, 0.0, 0.0, 0.0, 0.0, 0.0, 0.0, 0.0, 0.0, 0.0, 0.0, 0.0, 0.0, 0.0, 0.0, 0.0, 0.0, 0.0, 0.0, 0.0, 0.0, 0.0, 0.0, 0.0, 0.0, 0.0, 0.0, 0.0, 0.0, 0.0, 0.0, 0.0, 0.0, 0.0, 0.0, 0.0, 0.0, 0.0, 0.0, 0.0, 0.0, 0.0, 0.0, 0.0, 0.0, 0.0, 0.0, 0.0, 0.0, 0.0, 0.0, 0.0, 0.0, 0.0, 0.0, 0.0, 0.0, 0.0, 0.0, 0.0, 0.0, 0.0, 0.0, 0.0, 0.0, 0.0, 0.0, 0.0, 0.0, 0.0, 0.0, 0.0, 0.0, 0.0, 0.0, 0.0, 0.0, 0.0, 0.0, 0.0, 0.0, 0.0, 0.0, 0.0, 0.0, 0.0, 0.0, 0.0, 0.0, 0.0, 0.0, 0.0, 0.0, 0.0, 0.0, 0.0, 0.0, 0.0, 0.0, 0.0, 0.0, 0.0, 0.0, 0.0, 0.0, 0.0, 0.0, 0.0, 0.0, 0.0, 0.0, 0.0, 0.0, 0.0, 0.0, 0.0, 0.0, 0.0, 0.0, 0.0, 0.0, 0.0, 0.0, 0.0, 0.0, 0.0, 0.0, 0.0, 0.0, 0.0, 0.0, 0.0, 0.0, 0.0, 0.0, 0.0, 0.0, 0.0, 0.0, 0.0, 0.0, 0.0, 0.0, 0.0, 0.0, 0.0, 0.0, 0.0, 0.0, 0.0, 0.0, 0.0, 0.0, 0.0, 0.0, 0.0, 0.0, 0.0, 0.0, 0.0, 0.0, 0.0, 0.0, 0.0, 0.0, 0.0, 0.0, 0.0, 0.0, 0.0, 0.0, 0.0, 0.0, 0.0, 0.0, 0.0, 0.0, 0.0, 0.0, 0.0, 0.0, 0.0, 0.0, 0.0, 0.0, 0.0, 0.0, 0.0, 0.0, 0.0, 0.0, 0.0, 0.0, 0.0, 0.0, 0.0, 0.0, 0.0, 0.0, 0.0, 0.0, 0.0, 0.0, 0.0, 0.0, 0.0, 0.0, 0.0, 0.0, 0.0, 0.0, 0.0, 0.0, 0.0, 0.0, 0.0, 0.0, 0.0, 0.0, 0.0, 0.0, 0.0, 0.0, 0.0, 0.0, 0.0, 0.0, 0.0, 0.0, 0.0, 0.0, 0.0, 0.0, 0.0, 0.0, 0.0, 0.0, 0.0, 0.0, 0.0, 0.0, 0.0, 0.0, 0.0, 0.0, 0.0, 0.0, 0.0, 0.0, 0.0, 0.0, 0.0, 0.0, 0.0, 0.0, 0.0, 0.0, 0.0, 0.0, 0.0, 0.0, 0.0, 0.0, 0.0, 0.0, 0.0, 0.0, 0.0, 0.0, 0.0, 0.0, 0.0, 0.0, 0.0, 0.0, 0.0, 0.0, 0.0, 0.0, 0.0, 0.0, 0.0, 0.0, 0.0, 0.0, 0.0, 0.0, 0.0, 0.0, 0.0, 0.0, 0.0, 0.0, 0.0, 0.0, 0.0, 0.0, 0.0, 0.0, 0.0, 0.0, 0.0, 0.0, 0.0, 0.0, 0.0, 0.0, 0.0, 0.0, 0.0, 0.0, 0.0, 0.0, 0.0, 0.0, 0.0, 0.0, 0.0, 0.0, 0.0, 0.0, 0.0, 0.0, 0.0, 0.0, 0.0, 0.0, 0.0, 0.0, 0.0, 0.0, 0.0, 0.0, 0.0, 0.0, 0.0, 0.0, 0.0, 0.0, 0.0, 0.0, 0.0, 0.0, 0.0, 0.0, 0.0, 0.0, 0.0, 0.0, 0.0, 0.0, 0.0, 0.0, 0.0, 0.0, 0.0, 0.0, 0.0, 0.0, 0.0, 0.0, 0.0, 0.0, 0.0, 0.0, 0.0, 0.0, 0.0, 0.0, 0.0, 0.0, 0.0, 0.0, 0.0, 0.0, 0.0, 0.0, 0.0, 0.0, 0.0, 0.0, 0.0, 0.0, 0.0, 0.0, 0.0, 0.0, 0.0, 0.0, 0.0, 0.0, 0.0, 0.0, 0.0, 0.0, 0.0, 0.0, 0.0, 0.0, 0.0, 0.0, 0.0, 0.0, 0.0, 0.0, 0.0, 0.0, 0.0, 0.0, 0.0, 0.0, 0.0, 0.0, 0.0, 0.0, 0.0, 0.0, 0.0, 0.0, 0.0, 0.0, 0.0, 0.0, 0.0, 0.0, 0.0, 0.0, 0.0, 0.0, 0.0, 0.0, 0.0, 0.0, 0.0, 0.0, 0.0, 0.0, 0.0, 0.0, 0.0, 0.0, 0.0, 0.0, 0.0, 0.0, 0.0, 0.0, 0.0, 0.0, 0.0, 0.0, 0.0, 0.0, 0.0, 0.0, 0.0, 0.0, 0.0, 0.0, 0.0, 0.0, 0.0, 0.0, 0.0, 0.0, 0.0, 0.0, 0.0, 0.0, 0.0, 0.0, 0.0, 0.0, 0.0, 0.0, 0.0, 0.0, 0.0, 0.0, 0.0, 0.0, 0.0, 0.0, 0.0, 0.0, 0.0, 0.0, 0.0, 0.0, 0.0, 0.0, 0.0, 0.0, 0.0, 0.0, 0.0, 0.0, 0.0, 0.0, 0.0, 0.0, 0.0, 0.0, 0.0, 0.0, 0.0, 0.0, 0.0, 0.0, 0.0, 0.0, 0.0, 0.0, 0.0, 0.0, 0.0, 0.0, 0.0, 0.0, 0.0, 0.0, 0.0, 0.0, 0.0, 0.0, 0.0, 0.0, 0.0, 0.0, 0.0, 0.0, 0.0, 0.0, 0.0, 0.0, 0.0, 0.0, 0.0, 0.0, 0.0, 0.0, 0.0, 0.0, 0.0, 0.0, 0.0, 0.0, 0.0, 0.0, 0.0, 0.0, 0.0, 0.0, 0.0, 0.0, 0.0, 0.0, 0.0, 0.0, 0.0, 0.0, 0.0, 0.0, 0.0, 0.0, 0.0, 0.0, 0.0, 0.0, 0.0, 0.0, 0.0, 0.0, 0.0, 0.0, 0.0, 0.0, 0.0, 0.0, 0.0, 0.0, 0.0, 0.0, 0.0, 0.0, 0.0, 0.0, 0.0, 0.0, 0.0, 0.0, 0.0, 0.0, 0.0, 0.0, 0.0, 0.0, 0.0, 0.0, 0.0, 0.0, 0.0, 0.0, 0.0, 0.0, 0.0, 0.0, 0.0, 0.0, 0.0, 0.0, 0.0, 0.0, 0.0, 0.0, 0.0, 0.0, 0.0, 0.0, 0.0, 0.0, 0.0, 0.0, 0.0, 0.0, 0.0, 0.0, 0.0, 0.0, 0.0, 0.0, 0.0, 0.0, 0.0, 0.0, 0.0, 0.0, 0.0, 0.0, 0.0, 0.0, 0.0, 0.0, 0.0, 0.0, 0.0, 0.0, 0.0, 0.0, 0.0, 0.0, 0.0, 0.0, 0.0, 0.0, 0.0, 0.0, 0.0, 0.0, 0.0, 0.0, 0.0, 0.0, 0.0, 0.0, 0.0, 0.0, 0.0, 0.0, 0.0, 0.0, 0.0, 0.0, 0.0, 0.0, 0.0, 0.0, 0.0, 0.0, 0.0, 0.0, 0.0, 0.0, 0.0, 0.0, 0.0, 0.0, 0.0, 0.0, 0.0, 0.0, 0.0, 0.0, 0.0, 0.0, 0.0, 0.0, 0.0, 0.0, 0.0, 0.0, 0.0, 0.0, 0.0, 0.0, 0.0, 0.0, 0.0, 0.0, 0.0, 0.0, 0.0, 0.0, 0.0, 0.0, 0.0, 0.0, 0.0, 0.0, 0.0, 0.0, 0.0, 0.0, 0.0, 0.0, 0.0, 0.0, 0.0, 0.0, 0.0, 0.0, 0.0, 0.0, 0.0, 0.0, 0.0, 0.0, 0.0, 0.0, 0.0, 0.0, 0.0, 0.0, 0.0, 0.0, 0.0, 0.0, 0.0, 0.0, 0.0, 0.0, 0.0, 0.0, 0.0, 0.0, 0.0, 0.0, 0.0, 0.0, 0.0, 0.0, 0.0, 0.0, 0.0, 0.0, 0.0, 0.0, 0.0, 0.0, 0.0, 0.0, 0.0, 0.0, 0.0, 0.0, 0.0, 0.0, 0.0, 0.0, 0.0, 0.0, 0.0, 0.0, 0.0, 0.0, 0.0, 0.0, 0.0, 0.0, 0.0, 0.0, 0.0, 0.0, 0.0, 0.0, 0.0, 0.0, 0.0, 0.0, 0.0, 0.0, 0.0, 0.0, 0.0, 0.0, 0.0, 0.0, 0.0, 0.0, 0.0, 0.0, 0.0, 0.0, 0.0, 0.0, 0.0, 0.0, 0.0, 0.0, 0.0, 0.0, 0.0, 0.0, 0.0, 0.0, 0.0, 0.0, 0.0, 0.0, 0.0, 0.0, 0.0, 0.0, 0.0, 0.0, 0.0, 0.0, 0.0, 0.0, 0.0, 0.0, 0.0, 0.0, 0.0, 0.0, 0.0, 0.0, 0.0, 0.0, 0.0, 0.0, 0.0, 0.0, 0.0, 0.0, 0.0, 0.0, 0.0, 0.0, 0.0, 0.0, 0.0, 0.0, 0.0, 0.0, 0.0, 0.0, 0.0, 0.0, 0.0, 0.0, 0.0, 0.0, 0.0, 0.0, 0.0, 0.0, 0.0, 0.0, 0.0, 0.0, 0.0, 0.0, 0.0, 0.0, 0.0, 0.0, 0.0, 0.0, 0.0, 0.0, 0.0, 0.0, 0.0, 0.0, 0.0, 0.0, 0.0, 0.0, 0.0, 0.0, 0.0, 0.0, 0.0, 0.0, 0.0, 0.0, 0.0, 0.0, 0.0, 0.0, 0.0, 0.0, 0.0, 0.0, 0.0, 0.0, 0.0, 0.0, 0.0, 0.0, 0.0, 0.0, 0.0, 0.0, 0.0, 0.0, 0.0, 0.0, 0.0, 0.0, 0.0, 0.0, 0.0, 0.0, 0.0, 0.0, 0.0, 0.0, 0.0, 0.0, 0.0, 0.0, 0.0, 0.0, 0.0, 0.0, 0.0, 0.0, 0.0, 0.0, 0.0, 0.0, 0.0, 0.0, 0.0, 0.0, 0.0, 0.0, 0.0, 0.0, 0.0, 0.0, 0.0, 0.0, 0.0, 0.0, 0.0, 0.0, 0.0, 0.0, 0.0, 0.0, 0.0, 0.0, 0.0, 0.0, 0.0, 0.0, 0.0, 0.0, 0.0, 0.0, 0.0, 0.0, 0.0, 0.0, 0.0, 0.0, 0.0, 0.0, 0.0, 0.0, 0.0, 0.0, 0.0, 0.0, 0.0, 0.0, 0.0, 0.0, 0.0, 0.0, 0.0, 0.0, 0.0, 0.0, 0.0, 0.0, 0.0, 0.0, 0.0, 0.0, 0.0, 0.0, 0.0, 0.0, 0.0, 0.0, 0.0, 0.0, 0.0, 0.0, 0.0, 0.0, 0.0, 0.0, 0.0, 0.0, 0.0, 0.0, 0.0, 0.0, 0.0, 0.0, 0.0, 0.0, 0.0, 0.0, 0.0, 0.0, 0.0, 0.0, 0.0, 0.0, 0.0, 0.0, 0.0, 0.0, 0.0, 0.0, 0.0, 0.0, 0.0, 0.0, 0.0, 0.0, 0.0, 0.0, 0.0, 0.0, 0.0, 0.0, 0.0, 0.0, 0.0, 0.0, 0.0, 0.0, 0.0, 0.0, 0.0, 0.0, 0.0, 0.0, 0.0, 0.0, 0.0, 0.0, 0.0, 0.0, 0.0, 0.0, 0.0, 0.0, 0.0, 0.0, 0.0, 0.0, 0.0, 0.0, 0.0, 0.0, 0.0, 0.0, 0.0, 0.0, 0.0, 0.0, 0.0, 0.0, 0.0, 0.0, 0.0, 0.0, 0.0, 0.0, 0.0, 0.0, 0.0, 0.0, 0.0, 0.0, 0.0, 0.0, 0.0, 0.0, 0.0, 0.0, 0.0, 0.0, 0.0, 0.0, 0.0, 0.0, 0.0, 0.0, 0.0, 0.0, 0.0, 0.0, 0.0, 0.0, 0.0, 0.0, 0.0, 0.0, 0.0, 0.0, 0.0, 0.0, 0.0, 0.0, 0.0, 0.0, 0.0, 0.0, 0.0, 0.0, 0.0, 0.0, 0.0, 0.0, 0.0, 0.0, 0.0, 0.0, 0.0, 0.0, 0.0, 0.0, 0.0, 0.0, 0.0, 0.0, 0.0, 0.0, 0.0, 0.0, 0.0, 0.0, 0.0, 0.0, 0.0, 0.0, 0.0, 0.0, 0.0, 0.0, 0.0, 0.0, 0.0, 0.0, 0.0, 0.0, 0.0, 0.0, 0.0, 0.0, 0.0, 0.0, 0.0, 0.0, 0.0, 0.0, 0.0, 0.0, 0.0, 0.0, 0.0, 0.0, 0.0, 0.0, 0.0, 0.0, 0.0, 0.0, 0.0, 0.0, 0.0, 0.0, 0.0, 0.0, 0.0, 0.0, 0.0, 0.0, 0.0, 0.0, 0.0, 0.0, 0.0, 0.0, 0.0, 0.0, 0.0, 0.0, 0.0, 0.0, 0.0, 0.0, 0.0, 0.0, 0.0, 0.0, 0.0, 0.0, 0.0, 0.0, 0.0, 0.0, 0.0, 0.0, 0.0, 0.0, 0.0, 0.0, 0.0, 0.0, 0.0, 0.0, 0.0, 0.0, 0.0, 0.0, 0.0, 0.0, 0.0, 0.0, 0.0, 0.0, 0.0, 0.0, 0.0, 0.0, 0.0, 0.0, 0.0, 0.0, 0.0, 0.0, 0.0, 0.0, 0.0, 0.0, 0.0, 0.0, 0.0, 0.0, 0.0, 0.0, 0.0, 0.0, 0.0, 0.0, 0.0, 0.0, 0.0, 0.0, 0.0, 0.0, 0.0, 0.0, 0.0, 0.0, 0.0, 0.0, 0.0, 0.0, 0.0, 0.0, 0.0, 0.0, 0.0, 0.0, 0.0, 0.0, 0.0, 0.0, 0.0, 0.0, 0.0, 0.0, 0.0, 0.0, 0.0, 0.0, 0.0, 0.0, 0.0, 0.0, 0.0, 0.0, 0.0, 0.0, 0.0, 0.0, 0.0, 0.0, 0.0, 0.0, 0.0, 0.0, 0.0, 0.0, 0.0, 0.0, 0.0, 0.0, 0.0, 0.0, 0.0, 0.0, 0.0, 0.0, 0.0, 0.0, 0.0, 0.0, 0.0, 0.0, 0.0, 0.0, 0.0, 0.0, 0.0, 0.0, 0.0, 0.0, 0.0, 0.0, 0.0, 0.0, 0.0, 0.0, 0.0, 0.0, 0.0, 0.0, 0.0, 0.0, 0.0, 0.0, 0.0, 0.0, 0.0, 0.0, 0.0, 0.0, 0.0, 0.0, 0.0, 0.0, 0.0, 0.0, 0.0, 0.0, 0.0, 0.0, 0.0, 0.0, 0.0, 0.0, 0.0, 0.0, 0.0, 0.0, 0.0, 0.0, 0.0, 0.0, 0.0, 0.0, 0.0, 0.0, 0.0, 0.0, 0.0, 0.0, 0.0, 0.0, 0.0, 0.0, 0.0, 0.0, 0.0, 0.0, 0.0, 0.0, 0.0, 0.0, 0.0, 0.0, 0.0, 0.0, 0.0, 0.0, 0.0, 0.0, 0.0, 0.0, 0.0, 0.0, 0.0, 0.0, 0.0, 0.0, 0.0, 0.0, 0.0, 0.0, 0.0, 0.0, 0.0, 0.0, 0.0, 0.0, 0.0, 0.0, 0.0, 0.0, 0.0, 0.0, 0.0, 0.0, 0.0, 0.0, 0.0, 0.0, 0.0, 0.0, 0.0, 0.0, 0.0, 0.0, 0.0, 0.0, 0.0, 0.0, 0.0, 0.0, 0.0, 0.0, 0.0, 0.0, 0.0, 0.0, 0.0, 0.0, 0.0, 0.0, 0.0, 0.0, 0.0, 0.0, 0.0, 0.0, 0.0, 0.0, 0.0, 0.0, 0.0, 0.0, 0.0, 0.0, 0.0, 0.0, 0.0, 0.0, 0.0, 0.0, 0.0, 0.0, 0.0, 0.0, 0.0, 0.0, 0.0, 0.0, 0.0, 0.0, 0.0, 0.0, 0.0, 0.0, 0.0, 0.0, 0.0, 0.0, 0.0, 0.0, 0.0, 0.0, 0.0, 0.0, 0.0, 0.0, 0.0, 0.0, 0.0, 0.0, 0.0, 0.0, 0.0, 0.0, 0.0, 0.0, 0.0, 0.0, 0.0, 0.0, 0.0, 0.0, 0.0, 0.0, 0.0, 0.0, 0.0, 0.0, 0.0, 0.0, 0.0, 0.0, 0.0, 0.0, 0.0, 0.0, 0.0, 0.0, 0.0, 0.0, 0.0, 0.0, 0.0, 0.0, 0.0, 0.0, 0.0, 0.0, 0.0, 0.0, 0.0, 0.0, 0.0, 0.0, 0.0, 0.0, 0.0, 0.0, 0.0, 0.0, 0.0, 0.0, 0.0, 0.0, 0.0, 0.0, 0.0, 0.0, 0.0, 0.0, 0.0, 0.0, 0.0, 0.0, 0.0, 0.0, 0.0, 0.0, 0.0, 0.0, 0.0, 0.0, 0.0, 0.0, 0.0, 0.0, 0.0, 0.0, 0.0, 0.0, 0.0, 0.0, 0.0, 0.0, 0.0, 0.0, 0.0, 0.0, 0.0, 0.0, 0.0, 0.0, 0.0, 0.0, 0.0, 0.0, 0.0, 0.0, 0.0, 0.0, 0.0, 0.0, 0.0, 0.0, 0.0, 0.0])
me_sm_ground_lod1.materials.append(mat_mat_ground)
me_sm_ground_lod1.update()
me_sm_ground_lod0 = bpy.data.meshes.new('SM_Ground_LOD0')
me_sm_ground_lod0.from_pydata([(-0.5, -0.5, 0.0), (0.5, -0.5, 0.0), (-0.5, 0.5, 0.0), (0.5, 0.5, 0.0), (0.45, -0.5, 0.0), (0.4, -0.5, 0.0), (0.35, -0.5, 0.0), (0.3, -0.5, 0.0), (0.25, -0.5, 0.0), (0.2, -0.5, 0.0), (0.15, -0.5, 0.0), (0.1, -0.5, 0.0), (0.05, -0.5, 0.0), (0.0, -0.5, 0.0), (-0.05, -0.5, 0.0), (-0.1, -0.5, 0.0), (-0.15, -0.5, 0.0), (-0.2, -0.5, 0.0), (-0.25, -0.5, 0.0), (-0.3, -0.5, 0.0), (-0.35, -0.5, 0.0), (-0.4, -0.5, 0.0), (-0.45, -0.5, 0.0), (-0.5, -0.45, 0.0), (-0.5, -0.4, 0.0), (-0.5, -0.35, 0.0), (-0.5, -0.3, 0.0), (-0.5, -0.25, 0.0), (-0.5, -0.2, 0.0), (-0.5, -0.15, 0.0), (-0.5, -0.1, 0.0), (-0.5, -0.05, 0.0), (-0.5, 0.0, 0.0), (-0.5, 0.05, 0.0), (-0.5, 0.1, 0.0), (-0.5, 0.15, 0.0), (-0.5, 0.2, 0.0), (-0.5, 0.25, 0.0), (-0.5, 0.3, 0.0), (-0.5, 0.35, 0.0), (-0.5, 0.4, 0.0), (-0.5, 0.45, 0.0), (-0.45, 0.5, 0.0), (-0.4, 0.5, 0.0), (-0.35, 0.5, 0.0), (-0.3, 0.5, 0.0), (-0.25, 0.5, 0.0), (-0.2, 0.5, 0.0), (-0.15, 0.5, 0.0), (-0.1, 0.5, 0.0), (-0.05, 0.5, 0.0), (0.0, 0.5, 0.0), (0.05, 0.5, 0.0), (0.1, 0.5, 0.0), (0.15, 0.5, 0.0), (0.2, 0.5, 0.0), (0.25, 0.5, 0.0), (0.3, 0.5, 0.0), (0.35, 0.5, 0.0), (0.4, 0.5, 0.0), (0.45, 0.5, 0.0), (0.5, 0.45, 0.0), (0.5, 0.4, 0.0), (0.5, 0.35, 0.0), (0.5, 0.3, 0.0), (0.5, 0.25, 0.0), (0.5, 0.2, 0.0), (0.5, 0.15, 0.0), (0.5, 0.1, 0.0), (0.5, 0.05, 0.0), (0.5, 0.0, 0.0), (0.5, -0.05, 0.0), (0.5, -0.1, 0.0), (0.5, -0.15, 0.0), (0.5, -0.2, 0.0), (0.5, -0.25, 0.0), (0.5, -0.3, 0.0), (0.5, -0.35, 0.0), (0.5, -0.4, 0.0), (0.5, -0.45, 0.0), (0.45, -0.45, 0.0), (0.45, -0.4, 0.0), (0.45, -0.35, 0.0), (0.45, -0.3, 0.0), (0.45, -0.25, 0.0), (0.45, -0.2, 0.0), (0.45, -0.15, 0.0), (0.45, -0.1, 0.0), (0.45, -0.05, 0.0), (0.45, 0.0, 0.0), (0.45, 0.05, 0.0), (0.45, 0.1, 0.0), (0.45, 0.15, 0.0), (0.45, 0.2, 0.0), (0.45, 0.25, 0.0), (0.45, 0.3, 0.0), (0.45, 0.35, 0.0), (0.45, 0.4, 0.0), (0.45, 0.45, 0.0), (0.4, -0.45, 0.0), (0.4, -0.4, 0.0), (0.4, -0.35, 0.0), (0.4, -0.3, 0.0), (0.4, -0.25, 0.0), (0.4, -0.2, 0.0), (0.4, -0.15, 0.0), (0.4, -0.1, 0.0), (0.4, -0.05, 0.0), (0.4, 0.0, 0.0), (0.4, 0.05, 0.0), (0.4, 0.1, 0.0), (0.4, 0.15, 0.0), (0.4, 0.2, 0.0), (0.4, 0.25, 0.0), (0.4, 0.3, 0.0), (0.4, 0.35, 0.0), (0.4, 0.4, 0.0), (0.4, 0.45, 0.0), (0.35, -0.45, 0.0), (0.35, -0.4, 0.0), (0.35, -0.35, 0.0), (0.35, -0.3, 0.0), (0.35, -0.25, 0.0), (0.35, -0.2, 0.0), (0.35, -0.15, 0.0), (0.35, -0.1, 0.0), (0.35, -0.05, 0.0), (0.35, 0.0, 0.0), (0.35, 0.05, 0.0), (0.35, 0.1, 0.0), (0.35, 0.15, 0.0), (0.35, 0.2, 0.0), (0.35, 0.25, 0.0), (0.35, 0.3, 0.0), (0.35, 0.35, 0.0), (0.35, 0.4, 0.0), (0.35, 0.45, 0.0), (0.3, -0.45, 0.0), (0.3, -0.4, 0.0), (0.3, -0.35, 0.0), (0.3, -0.3, 0.0), (0.3, -0.25, 0.0), (0.3, -0.2, 0.0), (0.3, -0.15, 0.0), (0.3, -0.1, 0.0), (0.3, -0.05, 0.0), (0.3, 0.0, 0.0), (0.3, 0.05, 0.0), (0.3, 0.1, 0.0), (0.3, 0.15, 0.0), (0.3, 0.2, 0.0), (0.3, 0.25, 0.0), (0.3, 0.3, 0.0), (0.3, 0.35, 0.0), (0.3, 0.4, 0.0), (0.3, 0.45, 0.0), (0.25, -0.45, 0.0), (0.25, -0.4, 0.0), (0.25, -0.35, 0.0), (0.25, -0.3, 0.0), (0.25, -0.25, 0.0), (0.25, -0.2, 0.0), (0.25, -0.15, 0.0), (0.25, -0.1, 0.0), (0.25, -0.05, 0.0), (0.25, 0.0, 0.0), (0.25, 0.05, 0.0), (0.25, 0.1, 0.0), (0.25, 0.15, 0.0), (0.25, 0.2, 0.0), (0.25, 0.25, 0.0), (0.25, 0.3, 0.0), (0.25, 0.35, 0.0), (0.25, 0.4, 0.0), (0.25, 0.45, 0.0), (0.2, -0.45, 0.0), (0.2, -0.4, 0.0), (0.2, -0.35, 0.0), (0.2, -0.3, 0.0), (0.2, -0.25, 0.0), (0.2, -0.2, 0.0), (0.2, -0.15, 0.0), (0.2, -0.1, 0.0), (0.2, -0.05, 0.0), (0.2, 0.0, 0.0), (0.2, 0.05, 0.0), (0.2, 0.1, 0.0), (0.2, 0.15, 0.0), (0.2, 0.2, 0.0), (0.2, 0.25, 0.0), (0.2, 0.3, 0.0), (0.2, 0.35, 0.0), (0.2, 0.4, 0.0), (0.2, 0.45, 0.0), (0.15, -0.45, 0.0), (0.15, -0.4, 0.0), (0.15, -0.35, 0.0), (0.15, -0.3, 0.0), (0.15, -0.25, 0.0), (0.15, -0.2, 0.0), (0.15, -0.15, 0.0), (0.15, -0.1, 0.0), (0.15, -0.05, 0.0), (0.15, 0.0, 0.0), (0.15, 0.05, 0.0), (0.15, 0.1, 0.0), (0.15, 0.15, 0.0), (0.15, 0.2, 0.0), (0.15, 0.25, 0.0), (0.15, 0.3, 0.0), (0.15, 0.35, 0.0), (0.15, 0.4, 0.0), (0.15, 0.45, 0.0), (0.1, -0.45, 0.0), (0.1, -0.4, 0.0), (0.1, -0.35, 0.0), (0.1, -0.3, 0.0), (0.1, -0.25, 0.0), (0.1, -0.2, 0.0), (0.1, -0.15, 0.0), (0.1, -0.1, 0.0), (0.1, -0.05, 0.0), (0.1, 0.0, 0.0), (0.1, 0.05, 0.0), (0.1, 0.1, 0.0), (0.1, 0.15, 0.0), (0.1, 0.2, 0.0), (0.1, 0.25, 0.0), (0.1, 0.3, 0.0), (0.1, 0.35, 0.0), (0.1, 0.4, 0.0), (0.1, 0.45, 0.0), (0.05, -0.45, 0.0), (0.05, -0.4, 0.0), (0.05, -0.35, 0.0), (0.05, -0.3, 0.0), (0.05, -0.25, 0.0), (0.05, -0.2, 0.0), (0.05, -0.15, 0.0), (0.05, -0.1, 0.0), (0.05, -0.05, 0.0), (0.05, 0.0, 0.0), (0.05, 0.05, 0.0), (0.05, 0.1, 0.0), (0.05, 0.15, 0.0), (0.05, 0.2, 0.0), (0.05, 0.25, 0.0), (0.05, 0.3, 0.0), (0.05, 0.35, 0.0), (0.05, 0.4, 0.0), (0.05, 0.45, 0.0), (0.0, -0.45, 0.0), (0.0, -0.4, 0.0), (0.0, -0.35, 0.0), (0.0, -0.3, 0.0), (0.0, -0.25, 0.0), (0.0, -0.2, 0.0), (0.0, -0.15, 0.0), (0.0, -0.1, 0.0), (0.0, -0.05, 0.0), (0.0, 0.0, 0.0), (0.0, 0.05, 0.0), (0.0, 0.1, 0.0), (0.0, 0.15, 0.0), (0.0, 0.2, 0.0), (0.0, 0.25, 0.0), (0.0, 0.3, 0.0), (0.0, 0.35, 0.0), (0.0, 0.4, 0.0), (0.0, 0.45, 0.0), (-0.05, -0.45, 0.0), (-0.05, -0.4, 0.0), (-0.05, -0.35, 0.0), (-0.05, -0.3, 0.0), (-0.05, -0.25, 0.0), (-0.05, -0.2, 0.0), (-0.05, -0.15, 0.0), (-0.05, -0.1, 0.0), (-0.05, -0.05, 0.0), (-0.05, 0.0, 0.0), (-0.05, 0.05, 0.0), (-0.05, 0.1, 0.0), (-0.05, 0.15, 0.0), (-0.05, 0.2, 0.0), (-0.05, 0.25, 0.0), (-0.05, 0.3, 0.0), (-0.05, 0.35, 0.0), (-0.05, 0.4, 0.0), (-0.05, 0.45, 0.0), (-0.1, -0.45, 0.0), (-0.1, -0.4, 0.0), (-0.1, -0.35, 0.0), (-0.1, -0.3, 0.0), (-0.1, -0.25, 0.0), (-0.1, -0.2, 0.0), (-0.1, -0.15, 0.0), (-0.1, -0.1, 0.0), (-0.1, -0.05, 0.0), (-0.1, 0.0, 0.0), (-0.1, 0.05, 0.0), (-0.1, 0.1, 0.0), (-0.1, 0.15, 0.0), (-0.1, 0.2, 0.0), (-0.1, 0.25, 0.0), (-0.1, 0.3, 0.0), (-0.1, 0.35, 0.0), (-0.1, 0.4, 0.0), (-0.1, 0.45, 0.0), (-0.15, -0.45, 0.0), (-0.15, -0.4, 0.0), (-0.15, -0.35, 0.0), (-0.15, -0.3, 0.0), (-0.15, -0.25, 0.0), (-0.15, -0.2, 0.0), (-0.15, -0.15, 0.0), (-0.15, -0.1, 0.0), (-0.15, -0.05, 0.0), (-0.15, 0.0, 0.0), (-0.15, 0.05, 0.0), (-0.15, 0.1, 0.0), (-0.15, 0.15, 0.0), (-0.15, 0.2, 0.0), (-0.15, 0.25, 0.0), (-0.15, 0.3, 0.0), (-0.15, 0.35, 0.0), (-0.15, 0.4, 0.0), (-0.15, 0.45, 0.0), (-0.2, -0.45, 0.0), (-0.2, -0.4, 0.0), (-0.2, -0.35, 0.0), (-0.2, -0.3, 0.0), (-0.2, -0.25, 0.0), (-0.2, -0.2, 0.0), (-0.2, -0.15, 0.0), (-0.2, -0.1, 0.0), (-0.2, -0.05, 0.0), (-0.2, 0.0, 0.0), (-0.2, 0.05, 0.0), (-0.2, 0.1, 0.0), (-0.2, 0.15, 0.0), (-0.2, 0.2, 0.0), (-0.2, 0.25, 0.0), (-0.2, 0.3, 0.0), (-0.2, 0.35, 0.0), (-0.2, 0.4, 0.0), (-0.2, 0.45, 0.0), (-0.25, -0.45, 0.0), (-0.25, -0.4, 0.0), (-0.25, -0.35, 0.0), (-0.25, -0.3, 0.0), (-0.25, -0.25, 0.0), (-0.25, -0.2, 0.0), (-0.25, -0.15, 0.0), (-0.25, -0.1, 0.0), (-0.25, -0.05, 0.0), (-0.25, 0.0, 0.0), (-0.25, 0.05, 0.0), (-0.25, 0.1, 0.0), (-0.25, 0.15, 0.0), (-0.25, 0.2, 0.0), (-0.25, 0.25, 0.0), (-0.25, 0.3, 0.0), (-0.25, 0.35, 0.0), (-0.25, 0.4, 0.0), (-0.25, 0.45, 0.0), (-0.3, -0.45, 0.0), (-0.3, -0.4, 0.0), (-0.3, -0.35, 0.0), (-0.3, -0.3, 0.0), (-0.3, -0.25, 0.0), (-0.3, -0.2, 0.0), (-0.3, -0.15, 0.0), (-0.3, -0.1, 0.0), (-0.3, -0.05, 0.0), (-0.3, 0.0, 0.0), (-0.3, 0.05, 0.0), (-0.3, 0.1, 0.0), (-0.3, 0.15, 0.0), (-0.3, 0.2, 0.0), (-0.3, 0.25, 0.0), (-0.3, 0.3, 0.0), (-0.3, 0.35, 0.0), (-0.3, 0.4, 0.0), (-0.3, 0.45, 0.0), (-0.35, -0.45, 0.0), (-0.35, -0.4, 0.0), (-0.35, -0.35, 0.0), (-0.35, -0.3, 0.0), (-0.35, -0.25, 0.0), (-0.35, -0.2, 0.0), (-0.35, -0.15, 0.0), (-0.35, -0.1, 0.0), (-0.35, -0.05, 0.0), (-0.35, 0.0, 0.0), (-0.35, 0.05, 0.0), (-0.35, 0.1, 0.0), (-0.35, 0.15, 0.0), (-0.35, 0.2, 0.0), (-0.35, 0.25, 0.0), (-0.35, 0.3, 0.0), (-0.35, 0.35, 0.0), (-0.35, 0.4, 0.0), (-0.35, 0.45, 0.0), (-0.4, -0.45, 0.0), (-0.4, -0.4, 0.0), (-0.4, -0.35, 0.0), (-0.4, -0.3, 0.0), (-0.4, -0.25, 0.0), (-0.4, -0.2, 0.0), (-0.4, -0.15, 0.0), (-0.4, -0.1, 0.0), (-0.4, -0.05, 0.0), (-0.4, 0.0, 0.0), (-0.4, 0.05, 0.0), (-0.4, 0.1, 0.0), (-0.4, 0.15, 0.0), (-0.4, 0.2, 0.0), (-0.4, 0.25, 0.0), (-0.4, 0.3, 0.0), (-0.4, 0.35, 0.0), (-0.4, 0.4, 0.0), (-0.4, 0.45, 0.0), (-0.45, -0.45, 0.0), (-0.45, -0.4, 0.0), (-0.45, -0.35, 0.0), (-0.45, -0.3, 0.0), (-0.45, -0.25, 0.0), (-0.45, -0.2, 0.0), (-0.45, -0.15, 0.0), (-0.45, -0.1, 0.0), (-0.45, -0.05, 0.0), (-0.45, 0.0, 0.0), (-0.45, 0.05, 0.0), (-0.45, 0.1, 0.0), (-0.45, 0.15, 0.0), (-0.45, 0.2, 0.0), (-0.45, 0.25, 0.0), (-0.45, 0.3, 0.0), (-0.45, 0.35, 0.0), (-0.45, 0.4, 0.0), (-0.45, 0.45, 0.0)], [], [(440, 42, 2, 41), (61, 3, 60, 98), (98, 60, 59, 117), (117, 59, 58, 136), (136, 58, 57, 155), (155, 57, 56, 174), (174, 56, 55, 193), (193, 55, 54, 212), (212, 54, 53, 231), (231, 53, 52, 250), (250, 52, 51, 269), (269, 51, 50, 288), (288, 50, 49, 307), (307, 49, 48, 326), (326, 48, 47, 345), (345, 47, 46, 364), (364, 46, 45, 383), (383, 45, 44, 402), (402, 44, 43, 421), (421, 43, 42, 440), (1, 79, 80, 4), (79, 78, 81, 80), (78, 77, 82, 81), (77, 76, 83, 82), (76, 75, 84, 83), (75, 74, 85, 84), (74, 73, 86, 85), (73, 72, 87, 86), (72, 71, 88, 87), (71, 70, 89, 88), (70, 69, 90, 89), (69, 68, 91, 90), (68, 67, 92, 91), (67, 66, 93, 92), (66, 65, 94, 93), (65, 64, 95, 94), (64, 63, 96, 95), (63, 62, 97, 96), (62, 61, 98, 97), (4, 80, 99, 5), (80, 81, 100, 99), (81, 82, 101, 100), (82, 83, 102, 101), (83, 84, 103, 102), (84, 85, 104, 103), (85, 86, 105, 104), (86, 87, 106, 105), (87, 88, 107, 106), (88, 89, 108, 107), (89, 90, 109, 108), (90, 91, 110, 109), (91, 92, 111, 110), (92, 93, 112, 111), (93, 94, 113, 112), (94, 95, 114, 113), (95, 96, 115, 114), (96, 97, 116, 115), (97, 98, 117, 116), (5, 99, 118, 6), (99, 100, 119, 118), (100, 101, 120, 119), (101, 102, 121, 120), (102, 103, 122, 121), (103, 104, 123, 122), (104, 105, 124, 123), (105, 106, 125, 124), (106, 107, 126, 125), (107, 108, 127, 126), (108, 109, 128, 127), (109, 110, 129, 128), (110, 111, 130, 129), (111, 112, 131, 130), (112, 113, 132, 131), (113, 114, 133, 132), (114, 115, 134, 133), (115, 116, 135, 134), (116, 117, 136, 135), (6, 118, 137, 7), (118, 119, 138, 137), (119, 120, 139, 138), (120, 121, 140, 139), (121, 122, 141, 140), (122, 123, 142, 141), (123, 124, 143, 142), (124, 125, 144, 143), (125, 126, 145, 144), (126, 127, 146, 145), (127, 128, 147, 146), (128, 129, 148, 147), (129, 130, 149, 148), (130, 131, 150, 149), (131, 132, 151, 150), (132, 133, 152, 151), (133, 134, 153, 152), (134, 135, 154, 153), (135, 136, 155, 154), (7, 137, 156, 8), (137, 138, 157, 156), (138, 139, 158, 157), (139, 140, 159, 158), (140, 141, 160, 159), (141, 142, 161, 160), (142, 143, 162, 161), (143, 144, 163, 162), (144, 145, 164, 163), (145, 146, 165, 164), (146, 147, 166, 165), (147, 148, 167, 166), (148, 149, 168, 167), (149, 150, 169, 168), (150, 151, 170, 169), (151, 152, 171, 170), (152, 153, 172, 171), (153, 154, 173, 172), (154, 155, 174, 173), (8, 156, 175, 9), (156, 157, 176, 175), (157, 158, 177, 176), (158, 159, 178, 177), (159, 160, 179, 178), (160, 161, 180, 179), (161, 162, 181, 180), (162, 163, 182, 181), (163, 164, 183, 182), (164, 165, 184, 183), (165, 166, 185, 184), (166, 167, 186, 185), (167, 168, 187, 186), (168, 169, 188, 187), (169, 170, 189, 188), (170, 171, 190, 189), (171, 172, 191, 190), (172, 173, 192, 191), (173, 174, 193, 192), (9, 175, 194, 10), (175, 176, 195, 194), (176, 177, 196, 195), (177, 178, 197, 196), (178, 179, 198, 197), (179, 180, 199, 198), (180, 181, 200, 199), (181, 182, 201, 200), (182, 183, 202, 201), (183, 184, 203, 202), (184, 185, 204, 203), (185, 186, 205, 204), (186, 187, 206, 205), (187, 188, 207, 206), (188, 189, 208, 207), (189, 190, 209, 208), (190, 191, 210, 209), (191, 192, 211, 210), (192, 193, 212, 211), (10, 194, 213, 11), (194, 195, 214, 213), (195, 196, 215, 214), (196, 197, 216, 215), (197, 198, 217, 216), (198, 199, 218, 217), (199, 200, 219, 218), (200, 201, 220, 219), (201, 202, 221, 220), (202, 203, 222, 221), (203, 204, 223, 222), (204, 205, 224, 223), (205, 206, 225, 224), (206, 207, 226, 225), (207, 208, 227, 226), (208, 209, 228, 227), (209, 210, 229, 228), (210, 211, 230, 229), (211, 212, 231, 230), (11, 213, 232, 12), (213, 214, 233, 232), (214, 215, 234, 233), (215, 216, 235, 234), (216, 217, 236, 235), (217, 218, 237, 236), (218, 219, 238, 237), (219, 220, 239, 238), (220, 221, 240, 239), (221, 222, 241, 240), (222, 223, 242, 241), (223, 224, 243, 242), (224, 225, 244, 243), (225, 226, 245, 244), (226, 227, 246, 245), (227, 228, 247, 246), (228, 229, 248, 247), (229, 230, 249, 248), (230, 231, 250, 249), (12, 232, 251, 13), (232, 233, 252, 251), (233, 234, 253, 252), (234, 235, 254, 253), (235, 236, 255, 254), (236, 237, 256, 255), (237, 238, 257, 256), (238, 239, 258, 257), (239, 240, 259, 258), (240, 241, 260, 259), (241, 242, 261, 260), (242, 243, 262, 261), (243, 244, 263, 262), (244, 245, 264, 263), (245, 246, 265, 264), (246, 247, 266, 265), (247, 248, 267, 266), (248, 249, 268, 267), (249, 250, 269, 268), (13, 251, 270, 14), (251, 252, 271, 270), (252, 253, 272, 271), (253, 254, 273, 272), (254, 255, 274, 273), (255, 256, 275, 274), (256, 257, 276, 275), (257, 258, 277, 276), (258, 259, 278, 277), (259, 260, 279, 278), (260, 261, 280, 279), (261, 262, 281, 280), (262, 263, 282, 281), (263, 264, 283, 282), (264, 265, 284, 283), (265, 266, 285, 284), (266, 267, 286, 285), (267, 268, 287, 286), (268, 269, 288, 287), (14, 270, 289, 15), (270, 271, 290, 289), (271, 272, 291, 290), (272, 273, 292, 291), (273, 274, 293, 292), (274, 275, 294, 293), (275, 276, 295, 294), (276, 277, 296, 295), (277, 278, 297, 296), (278, 279, 298, 297), (279, 280, 299, 298), (280, 281, 300, 299), (281, 282, 301, 300), (282, 283, 302, 301), (283, 284, 303, 302), (284, 285, 304, 303), (285, 286, 305, 304), (286, 287, 306, 305), (287, 288, 307, 306), (15, 289, 308, 16), (289, 290, 309, 308), (290, 291, 310, 309), (291, 292, 311, 310), (292, 293, 312, 311), (293, 294, 313, 312), (294, 295, 314, 313), (295, 296, 315, 314), (296, 297, 316, 315), (297, 298, 317, 316), (298, 299, 318, 317), (299, 300, 319, 318), (300, 301, 320, 319), (301, 302, 321, 320), (302, 303, 322, 321), (303, 304, 323, 322), (304, 305, 324, 323), (305, 306, 325, 324), (306, 307, 326, 325), (16, 308, 327, 17), (308, 309, 328, 327), (309, 310, 329, 328), (310, 311, 330, 329), (311, 312, 331, 330), (312, 313, 332, 331), (313, 314, 333, 332), (314, 315, 334, 333), (315, 316, 335, 334), (316, 317, 336, 335), (317, 318, 337, 336), (318, 319, 338, 337), (319, 320, 339, 338), (320, 321, 340, 339), (321, 322, 341, 340), (322, 323, 342, 341), (323, 324, 343, 342), (324, 325, 344, 343), (325, 326, 345, 344), (17, 327, 346, 18), (327, 328, 347, 346), (328, 329, 348, 347), (329, 330, 349, 348), (330, 331, 350, 349), (331, 332, 351, 350), (332, 333, 352, 351), (333, 334, 353, 352), (334, 335, 354, 353), (335, 336, 355, 354), (336, 337, 356, 355), (337, 338, 357, 356), (338, 339, 358, 357), (339, 340, 359, 358), (340, 341, 360, 359), (341, 342, 361, 360), (342, 343, 362, 361), (343, 344, 363, 362), (344, 345, 364, 363), (18, 346, 365, 19), (346, 347, 366, 365), (347, 348, 367, 366), (348, 349, 368, 367), (349, 350, 369, 368), (350, 351, 370, 369), (351, 352, 371, 370), (352, 353, 372, 371), (353, 354, 373, 372), (354, 355, 374, 373), (355, 356, 375, 374), (356, 357, 376, 375), (357, 358, 377, 376), (358, 359, 378, 377), (359, 360, 379, 378), (360, 361, 380, 379), (361, 362, 381, 380), (362, 363, 382, 381), (363, 364, 383, 382), (19, 365, 384, 20), (365, 366, 385, 384), (366, 367, 386, 385), (367, 368, 387, 386), (368, 369, 388, 387), (369, 370, 389, 388), (370, 371, 390, 389), (371, 372, 391, 390), (372, 373, 392, 391), (373, 374, 393, 392), (374, 375, 394, 393), (375, 376, 395, 394), (376, 377, 396, 395), (377, 378, 397, 396), (378, 379, 398, 397), (379, 380, 399, 398), (380, 381, 400, 399), (381, 382, 401, 400), (382, 383, 402, 401), (20, 384, 403, 21), (384, 385, 404, 403), (385, 386, 405, 404), (386, 387, 406, 405), (387, 388, 407, 406), (388, 389, 408, 407), (389, 390, 409, 408), (390, 391, 410, 409), (391, 392, 411, 410), (392, 393, 412, 411), (393, 394, 413, 412), (394, 395, 414, 413), (395, 396, 415, 414), (396, 397, 416, 415), (397, 398, 417, 416), (398, 399, 418, 417), (399, 400, 419, 418), (400, 401, 420, 419), (401, 402, 421, 420), (21, 403, 422, 22), (403, 404, 423, 422), (404, 405, 424, 423), (405, 406, 425, 424), (406, 407, 426, 425), (407, 408, 427, 426), (408, 409, 428, 427), (409, 410, 429, 428), (410, 411, 430, 429), (411, 412, 431, 430), (412, 413, 432, 431), (413, 414, 433, 432), (414, 415, 434, 433), (415, 416, 435, 434), (416, 417, 436, 435), (417, 418, 437, 436), (418, 419, 438, 437), (419, 420, 439, 438), (420, 421, 440, 439), (22, 422, 23, 0), (422, 423, 24, 23), (423, 424, 25, 24), (424, 425, 26, 25), (425, 426, 27, 26), (426, 427, 28, 27), (427, 428, 29, 28), (428, 429, 30, 29), (429, 430, 31, 30), (430, 431, 32, 31), (431, 432, 33, 32), (432, 433, 34, 33), (433, 434, 35, 34), (434, 435, 36, 35), (435, 436, 37, 36), (436, 437, 38, 37), (437, 438, 39, 38), (438, 439, 40, 39), (439, 440, 41, 40)])
_uv = me_sm_ground_lod0.uv_layers.new(name='UVMap')
_uv.uv.foreach_set('vector', [0.0, 0.0, 0.0, 0.0, 0.0, 0.0, 0.0, 0.0, 0.0, 0.0, 0.0, 0.0, 0.0, 0.0, 0.0, 0.0, 0.0, 0.0, 0.0, 0.0, 0.0, 0.0, 0.0, 0.0, 0.0, 0.0, 0.0, 0.0, 0.0, 0.0, 0.0, 0.0, 0.0, 0.0, 0.0, 0.0, 0.0, 0.0, 0.0, 0.0, 0.0, 0.0, 0.0, 0.0, 0.0, 0.0, 0.0, 0.0, 0.0, 0.0, 0.0, 0.0, 0.0, 0.0, 0.0, 0.0, 0.0, 0.0, 0.0, 0.0, 0.0, 0.0, 0.0, 0.0, 0.0, 0.0, 0.0, 0.0, 0.0, 0.0, 0.0, 0.0, 0.0, 0.0, 0.0, 0.0, 0.0, 0.0, 0.0, 0.0, 0.0, 0.0, 0.0, 0.0, 0.0, 0.0, 0.0, 0.0, 0.0, 0.0, 0.0, 0.0, 0.0, 0.0, 0.0, 0.0, 0.0, 0.0, 0.0, 0.0, 0.0, 0.0, 0.0, 0.0, 0.0, 0.0, 0.0, 0.0, 0.0, 0.0, 0.0, 0.0, 0.0, 0.0, 0.0, 0.0, 0.0, 0.0, 0.0, 0.0, 0.0, 0.0, 0.0, 0.0, 0.0, 0.0, 0.0, 0.0, 0.0, 0.0, 0.0, 0.0, 0.0, 0.0, 0.0, 0.0, 0.0, 0.0, 0.0, 0.0, 0.0, 0.0, 0.0, 0.0, 0.0, 0.0, 0.0, 0.0, 0.0, 0.0, 0.0, 0.0, 0.0, 0.0, 0.0, 0.0, 0.0, 0.0, 0.0, 0.0, 0.0, 0.0, 0.0, 0.0, 0.0, 0.0, 0.0, 0.0, 0.0, 0.0, 0.0, 0.0, 0.0, 0.0, 0.0, 0.0, 0.0, 0.0, 0.0, 0.0, 0.0, 0.0, 0.0, 0.0, 0.0, 0.0, 0.0, 0.0, 0.0, 0.0, 0.0, 0.0, 0.0, 0.0, 0.0, 0.0, 0.0, 0.0, 0.0, 0.0, 0.0, 0.0, 0.0, 0.0, 0.0, 0.0, 0.0, 0.0, 0.0, 0.0, 0.0, 0.0, 0.0, 0.0, 0.0, 0.0, 0.0, 0.0, 0.0, 0.0, 0.0, 0.0, 0.0, 0.0, 0.0, 0.0, 0.0, 0.0, 0.0, 0.0, 0.0, 0.0, 0.0, 0.0, 0.0, 0.0, 0.0, 0.0, 0.0, 0.0, 0.0, 0.0, 0.0, 0.0, 0.0, 0.0, 0.0, 0.0, 0.0, 0.0, 0.0, 0.0, 0.0, 0.0, 0.0, 0.0, 0.0, 0.0, 0.0, 0.0, 0.0, 0.0, 0.0, 0.0, 0.0, 0.0, 0.0, 0.0, 0.0, 0.0, 0.0, 0.0, 0.0, 0.0, 0.0, 0.0, 0.0, 0.0, 0.0, 0.0, 0.0, 0.0, 0.0, 0.0, 0.0, 0.0, 0.0, 0.0, 0.0, 0.0, 0.0, 0.0, 0.0, 0.0, 0.0, 0.0, 0.0, 0.0, 0.0, 0.0, 0.0, 0.0, 0.0, 0.0, 0.0, 0.0, 0.0, 0.0, 0.0, 0.0, 0.0, 0.0, 0.0, 0.0, 0.0, 0.0, 0.0, 0.0, 0.0, 0.0, 0.0, 0.0, 0.0, 0.0, 0.0, 0.0, 0.0, 0.0, 0.0, 0.0, 0.0, 0.0, 0.0, 0.0, 0.0, 0.0, 0.0, 0.0, 0.0, 0.0, 0.0, 0.0, 0.0, 0.0, 0.0, 0.0, 0.0, 0.0, 0.0, 0.0, 0.0, 0.0, 0.0, 0.0, 0.0, 0.0, 0.0, 0.0, 0.0, 0.0, 0.0, 0.0, 0.0, 0.0, 0.0, 0.0, 0.0, 0.0, 0.0, 0.0, 0.0, 0.0, 0.0, 0.0, 0.0, 0.0, 0.0, 0.0, 0.0, 0.0, 0.0, 0.0, 0.0, 0.0, 0.0, 0.0, 0.0, 0.0, 0.0, 0.0, 0.0, 0.0, 0.0, 0.0, 0.0, 0.0, 0.0, 0.0, 0.0, 0.0, 0.0, 0.0, 0.0, 0.0, 0.0, 0.0, 0.0, 0.0, 0.0, 0.0, 0.0, 0.0, 0.0, 0.0, 0.0, 0.0, 0.0, 0.0, 0.0, 0.0, 0.0, 0.0, 0.0, 0.0, 0.0, 0.0, 0.0, 0.0, 0.0, 0.0, 0.0, 0.0, 0.0, 0.0, 0.0, 0.0, 0.0, 0.0, 0.0, 0.0, 0.0, 0.0, 0.0, 0.0, 0.0, 0.0, 0.0, 0.0, 0.0, 0.0, 0.0, 0.0, 0.0, 0.0, 0.0, 0.0, 0.0, 0.0, 0.0, 0.0, 0.0, 0.0, 0.0, 0.0, 0.0, 0.0, 0.0, 0.0, 0.0, 0.0, 0.0, 0.0, 0.0, 0.0, 0.0, 0.0, 0.0, 0.0, 0.0, 0.0, 0.0, 0.0, 0.0, 0.0, 0.0, 0.0, 0.0, 0.0, 0.0, 0.0, 0.0, 0.0, 0.0, 0.0, 0.0, 0.0, 0.0, 0.0, 0.0, 0.0, 0.0, 0.0, 0.0, 0.0, 0.0, 0.0, 0.0, 0.0, 0.0, 0.0, 0.0, 0.0, 0.0, 0.0, 0.0, 0.0, 0.0, 0.0, 0.0, 0.0, 0.0, 0.0, 0.0, 0.0, 0.0, 0.0, 0.0, 0.0, 0.0, 0.0, 0.0, 0.0, 0.0, 0.0, 0.0, 0.0, 0.0, 0.0, 0.0, 0.0, 0.0, 0.0, 0.0, 0.0, 0.0, 0.0, 0.0, 0.0, 0.0, 0.0, 0.0, 0.0, 0.0, 0.0, 0.0, 0.0, 0.0, 0.0, 0.0, 0.0, 0.0, 0.0, 0.0, 0.0, 0.0, 0.0, 0.0, 0.0, 0.0, 0.0, 0.0, 0.0, 0.0, 0.0, 0.0, 0.0, 0.0, 0.0, 0.0, 0.0, 0.0, 0.0, 0.0, 0.0, 0.0, 0.0, 0.0, 0.0, 0.0, 0.0, 0.0, 0.0, 0.0, 0.0, 0.0, 0.0, 0.0, 0.0, 0.0, 0.0, 0.0, 0.0, 0.0, 0.0, 0.0, 0.0, 0.0, 0.0, 0.0, 0.0, 0.0, 0.0, 0.0, 0.0, 0.0, 0.0, 0.0, 0.0, 0.0, 0.0, 0.0, 0.0, 0.0, 0.0, 0.0, 0.0, 0.0, 0.0, 0.0, 0.0, 0.0, 0.0, 0.0, 0.0, 0.0, 0.0, 0.0, 0.0, 0.0, 0.0, 0.0, 0.0, 0.0, 0.0, 0.0, 0.0, 0.0, 0.0, 0.0, 0.0, 0.0, 0.0, 0.0, 0.0, 0.0, 0.0, 0.0, 0.0, 0.0, 0.0, 0.0, 0.0, 0.0, 0.0, 0.0, 0.0, 0.0, 0.0, 0.0, 0.0, 0.0, 0.0, 0.0, 0.0, 0.0, 0.0, 0.0, 0.0, 0.0, 0.0, 0.0, 0.0, 0.0, 0.0, 0.0, 0.0, 0.0, 0.0, 0.0, 0.0, 0.0, 0.0, 0.0, 0.0, 0.0, 0.0, 0.0, 0.0, 0.0, 0.0, 0.0, 0.0, 0.0, 0.0, 0.0, 0.0, 0.0, 0.0, 0.0, 0.0, 0.0, 0.0, 0.0, 0.0, 0.0, 0.0, 0.0, 0.0, 0.0, 0.0, 0.0, 0.0, 0.0, 0.0, 0.0, 0.0, 0.0, 0.0, 0.0, 0.0, 0.0, 0.0, 0.0, 0.0, 0.0, 0.0, 0.0, 0.0, 0.0, 0.0, 0.0, 0.0, 0.0, 0.0, 0.0, 0.0, 0.0, 0.0, 0.0, 0.0, 0.0, 0.0, 0.0, 0.0, 0.0, 0.0, 0.0, 0.0, 0.0, 0.0, 0.0, 0.0, 0.0, 0.0, 0.0, 0.0, 0.0, 0.0, 0.0, 0.0, 0.0, 0.0, 0.0, 0.0, 0.0, 0.0, 0.0, 0.0, 0.0, 0.0, 0.0, 0.0, 0.0, 0.0, 0.0, 0.0, 0.0, 0.0, 0.0, 0.0, 0.0, 0.0, 0.0, 0.0, 0.0, 0.0, 0.0, 0.0, 0.0, 0.0, 0.0, 0.0, 0.0, 0.0, 0.0, 0.0, 0.0, 0.0, 0.0, 0.0, 0.0, 0.0, 0.0, 0.0, 0.0, 0.0, 0.0, 0.0, 0.0, 0.0, 0.0, 0.0, 0.0, 0.0, 0.0, 0.0, 0.0, 0.0, 0.0, 0.0, 0.0, 0.0, 0.0, 0.0, 0.0, 0.0, 0.0, 0.0, 0.0, 0.0, 0.0, 0.0, 0.0, 0.0, 0.0, 0.0, 0.0, 0.0, 0.0, 0.0, 0.0, 0.0, 0.0, 0.0, 0.0, 0.0, 0.0, 0.0, 0.0, 0.0, 0.0, 0.0, 0.0, 0.0, 0.0, 0.0, 0.0, 0.0, 0.0, 0.0, 0.0, 0.0, 0.0, 0.0, 0.0, 0.0, 0.0, 0.0, 0.0, 0.0, 0.0, 0.0, 0.0, 0.0, 0.0, 0.0, 0.0, 0.0, 0.0, 0.0, 0.0, 0.0, 0.0, 0.0, 0.0, 0.0, 0.0, 0.0, 0.0, 0.0, 0.0, 0.0, 0.0, 0.0, 0.0, 0.0, 0.0, 0.0, 0.0, 0.0, 0.0, 0.0, 0.0, 0.0, 0.0, 0.0, 0.0, 0.0, 0.0, 0.0, 0.0, 0.0, 0.0, 0.0, 0.0, 0.0, 0.0, 0.0, 0.0, 0.0, 0.0, 0.0, 0.0, 0.0, 0.0, 0.0, 0.0, 0.0, 0.0, 0.0, 0.0, 0.0, 0.0, 0.0, 0.0, 0.0, 0.0, 0.0, 0.0, 0.0, 0.0, 0.0, 0.0, 0.0, 0.0, 0.0, 0.0, 0.0, 0.0, 0.0, 0.0, 0.0, 0.0, 0.0, 0.0, 0.0, 0.0, 0.0, 0.0, 0.0, 0.0, 0.0, 0.0, 0.0, 0.0, 0.0, 0.0, 0.0, 0.0, 0.0, 0.0, 0.0, 0.0, 0.0, 0.0, 0.0, 0.0, 0.0, 0.0, 0.0, 0.0, 0.0, 0.0, 0.0, 0.0, 0.0, 0.0, 0.0, 0.0, 0.0, 0.0, 0.0, 0.0, 0.0, 0.0, 0.0, 0.0, 0.0, 0.0, 0.0, 0.0, 0.0, 0.0, 0.0, 0.0, 0.0, 0.0, 0.0, 0.0, 0.0, 0.0, 0.0, 0.0, 0.0, 0.0, 0.0, 0.0, 0.0, 0.0, 0.0, 0.0, 0.0, 0.0, 0.0, 0.0, 0.0, 0.0, 0.0, 0.0, 0.0, 0.0, 0.0, 0.0, 0.0, 0.0, 0.0, 0.0, 0.0, 0.0, 0.0, 0.0, 0.0, 0.0, 0.0, 0.0, 0.0, 0.0, 0.0, 0.0, 0.0, 0.0, 0.0, 0.0, 0.0, 0.0, 0.0, 0.0, 0.0, 0.0, 0.0, 0.0, 0.0, 0.0, 0.0, 0.0, 0.0, 0.0, 0.0, 0.0, 0.0, 0.0, 0.0, 0.0, 0.0, 0.0, 0.0, 0.0, 0.0, 0.0, 0.0, 0.0, 0.0, 0.0, 0.0, 0.0, 0.0, 0.0, 0.0, 0.0, 0.0, 0.0, 0.0, 0.0, 0.0, 0.0, 0.0, 0.0, 0.0, 0.0, 0.0, 0.0, 0.0, 0.0, 0.0, 0.0, 0.0, 0.0, 0.0, 0.0, 0.0, 0.0, 0.0, 0.0, 0.0, 0.0, 0.0, 0.0, 0.0, 0.0, 0.0, 0.0, 0.0, 0.0, 0.0, 0.0, 0.0, 0.0, 0.0, 0.0, 0.0, 0.0, 0.0, 0.0, 0.0, 0.0, 0.0, 0.0, 0.0, 0.0, 0.0, 0.0, 0.0, 0.0, 0.0, 0.0, 0.0, 0.0, 0.0, 0.0, 0.0, 0.0, 0.0, 0.0, 0.0, 0.0, 0.0, 0.0, 0.0, 0.0, 0.0, 0.0, 0.0, 0.0, 0.0, 0.0, 0.0, 0.0, 0.0, 0.0, 0.0, 0.0, 0.0, 0.0, 0.0, 0.0, 0.0, 0.0, 0.0, 0.0, 0.0, 0.0, 0.0, 0.0, 0.0, 0.0, 0.0, 0.0, 0.0, 0.0, 0.0, 0.0, 0.0, 0.0, 0.0, 0.0, 0.0, 0.0, 0.0, 0.0, 0.0, 0.0, 0.0, 0.0, 0.0, 0.0, 0.0, 0.0, 0.0, 0.0, 0.0, 0.0, 0.0, 0.0, 0.0, 0.0, 0.0, 0.0, 0.0, 0.0, 0.0, 0.0, 0.0, 0.0, 0.0, 0.0, 0.0, 0.0, 0.0, 0.0, 0.0, 0.0, 0.0, 0.0, 0.0, 0.0, 0.0, 0.0, 0.0, 0.0, 0.0, 0.0, 0.0, 0.0, 0.0, 0.0, 0.0, 0.0, 0.0, 0.0, 0.0, 0.0, 0.0, 0.0, 0.0, 0.0, 0.0, 0.0, 0.0, 0.0, 0.0, 0.0, 0.0, 0.0, 0.0, 0.0, 0.0, 0.0, 0.0, 0.0, 0.0, 0.0, 0.0, 0.0, 0.0, 0.0, 0.0, 0.0, 0.0, 0.0, 0.0, 0.0, 0.0, 0.0, 0.0, 0.0, 0.0, 0.0, 0.0, 0.0, 0.0, 0.0, 0.0, 0.0, 0.0, 0.0, 0.0, 0.0, 0.0, 0.0, 0.0, 0.0, 0.0, 0.0, 0.0, 0.0, 0.0, 0.0, 0.0, 0.0, 0.0, 0.0, 0.0, 0.0, 0.0, 0.0, 0.0, 0.0, 0.0, 0.0, 0.0, 0.0, 0.0, 0.0, 0.0, 0.0, 0.0, 0.0, 0.0, 0.0, 0.0, 0.0, 0.0, 0.0, 0.0, 0.0, 0.0, 0.0, 0.0, 0.0, 0.0, 0.0, 0.0, 0.0, 0.0, 0.0, 0.0, 0.0, 0.0, 0.0, 0.0, 0.0, 0.0, 0.0, 0.0, 0.0, 0.0, 0.0, 0.0, 0.0, 0.0, 0.0, 0.0, 0.0, 0.0, 0.0, 0.0, 0.0, 0.0, 0.0, 0.0, 0.0, 0.0, 0.0, 0.0, 0.0, 0.0, 0.0, 0.0, 0.0, 0.0, 0.0, 0.0, 0.0, 0.0, 0.0, 0.0, 0.0, 0.0, 0.0, 0.0, 0.0, 0.0, 0.0, 0.0, 0.0, 0.0, 0.0, 0.0, 0.0, 0.0, 0.0, 0.0, 0.0, 0.0, 0.0, 0.0, 0.0, 0.0, 0.0, 0.0, 0.0, 0.0, 0.0, 0.0, 0.0, 0.0, 0.0, 0.0, 0.0, 0.0, 0.0, 0.0, 0.0, 0.0, 0.0, 0.0, 0.0, 0.0, 0.0, 0.0, 0.0, 0.0, 0.0, 0.0, 0.0, 0.0, 0.0, 0.0, 0.0, 0.0, 0.0, 0.0, 0.0, 0.0, 0.0, 0.0, 0.0, 0.0, 0.0, 0.0, 0.0, 0.0, 0.0, 0.0, 0.0, 0.0, 0.0, 0.0, 0.0, 0.0, 0.0, 0.0, 0.0, 0.0, 0.0, 0.0, 0.0, 0.0, 0.0, 0.0, 0.0, 0.0, 0.0, 0.0, 0.0, 0.0, 0.0, 0.0, 0.0, 0.0, 0.0, 0.0, 0.0, 0.0, 0.0, 0.0, 0.0, 0.0, 0.0, 0.0, 0.0, 0.0, 0.0, 0.0, 0.0, 0.0, 0.0, 0.0, 0.0, 0.0, 0.0, 0.0, 0.0, 0.0, 0.0, 0.0, 0.0, 0.0, 0.0, 0.0, 0.0, 0.0, 0.0, 0.0, 0.0, 0.0, 0.0, 0.0, 0.0, 0.0, 0.0, 0.0, 0.0, 0.0, 0.0, 0.0, 0.0, 0.0, 0.0, 0.0, 0.0, 0.0, 0.0, 0.0, 0.0, 0.0, 0.0, 0.0, 0.0, 0.0, 0.0, 0.0, 0.0, 0.0, 0.0, 0.0, 0.0, 0.0, 0.0, 0.0, 0.0, 0.0, 0.0, 0.0, 0.0, 0.0, 0.0, 0.0, 0.0, 0.0, 0.0, 0.0, 0.0, 0.0, 0.0, 0.0, 0.0, 0.0, 0.0, 0.0, 0.0, 0.0, 0.0, 0.0, 0.0, 0.0, 0.0, 0.0, 0.0, 0.0, 0.0, 0.0, 0.0, 0.0, 0.0, 0.0, 0.0, 0.0, 0.0, 0.0, 0.0, 0.0, 0.0, 0.0, 0.0, 0.0, 0.0, 0.0, 0.0, 0.0, 0.0, 0.0, 0.0, 0.0, 0.0, 0.0, 0.0, 0.0, 0.0, 0.0, 0.0, 0.0, 0.0, 0.0, 0.0, 0.0, 0.0, 0.0, 0.0, 0.0, 0.0, 0.0, 0.0, 0.0, 0.0, 0.0, 0.0, 0.0, 0.0, 0.0, 0.0, 0.0, 0.0, 0.0, 0.0, 0.0, 0.0, 0.0, 0.0, 0.0, 0.0, 0.0, 0.0, 0.0, 0.0, 0.0, 0.0, 0.0, 0.0, 0.0, 0.0, 0.0, 0.0, 0.0, 0.0, 0.0, 0.0, 0.0, 0.0, 0.0, 0.0, 0.0, 0.0, 0.0, 0.0, 0.0, 0.0, 0.0, 0.0, 0.0, 0.0, 0.0, 0.0, 0.0, 0.0, 0.0, 0.0, 0.0, 0.0, 0.0, 0.0, 0.0, 0.0, 0.0, 0.0, 0.0, 0.0, 0.0, 0.0, 0.0, 0.0, 0.0, 0.0, 0.0, 0.0, 0.0, 0.0, 0.0, 0.0, 0.0, 0.0, 0.0, 0.0, 0.0, 0.0, 0.0, 0.0, 0.0, 0.0, 0.0, 0.0, 0.0, 0.0, 0.0, 0.0, 0.0, 0.0, 0.0, 0.0, 0.0, 0.0, 0.0, 0.0, 0.0, 0.0, 0.0, 0.0, 0.0, 0.0, 0.0, 0.0, 0.0, 0.0, 0.0, 0.0, 0.0, 0.0, 0.0, 0.0, 0.0, 0.0, 0.0, 0.0, 0.0, 0.0, 0.0, 0.0, 0.0, 0.0, 0.0, 0.0, 0.0, 0.0, 0.0, 0.0, 0.0, 0.0, 0.0, 0.0, 0.0, 0.0, 0.0, 0.0, 0.0, 0.0, 0.0, 0.0, 0.0, 0.0, 0.0, 0.0, 0.0, 0.0, 0.0, 0.0, 0.0, 0.0, 0.0, 0.0, 0.0, 0.0, 0.0, 0.0, 0.0, 0.0, 0.0, 0.0, 0.0, 0.0, 0.0, 0.0, 0.0, 0.0, 0.0, 0.0, 0.0, 0.0, 0.0, 0.0, 0.0, 0.0, 0.0, 0.0, 0.0, 0.0, 0.0, 0.0, 0.0, 0.0, 0.0, 0.0, 0.0, 0.0, 0.0, 0.0, 0.0, 0.0, 0.0, 0.0, 0.0, 0.0, 0.0, 0.0, 0.0, 0.0, 0.0, 0.0, 0.0, 0.0, 0.0, 0.0, 0.0, 0.0, 0.0, 0.0, 0.0, 0.0, 0.0, 0.0, 0.0, 0.0, 0.0, 0.0, 0.0, 0.0, 0.0, 0.0, 0.0, 0.0, 0.0, 0.0, 0.0, 0.0, 0.0, 0.0, 0.0, 0.0, 0.0, 0.0, 0.0, 0.0, 0.0, 0.0, 0.0, 0.0, 0.0, 0.0, 0.0, 0.0, 0.0, 0.0, 0.0, 0.0, 0.0, 0.0, 0.0, 0.0, 0.0, 0.0, 0.0, 0.0, 0.0, 0.0, 0.0, 0.0, 0.0, 0.0, 0.0, 0.0, 0.0, 0.0, 0.0, 0.0, 0.0, 0.0, 0.0, 0.0, 0.0, 0.0, 0.0, 0.0, 0.0, 0.0, 0.0, 0.0, 0.0, 0.0, 0.0, 0.0, 0.0, 0.0, 0.0, 0.0, 0.0, 0.0, 0.0, 0.0, 0.0, 0.0, 0.0, 0.0, 0.0, 0.0, 0.0, 0.0, 0.0, 0.0, 0.0, 0.0, 0.0, 0.0, 0.0, 0.0, 0.0, 0.0, 0.0, 0.0, 0.0, 0.0, 0.0, 0.0, 0.0, 0.0, 0.0, 0.0, 0.0, 0.0, 0.0, 0.0, 0.0, 0.0, 0.0, 0.0, 0.0, 0.0, 0.0, 0.0, 0.0, 0.0, 0.0, 0.0, 0.0, 0.0, 0.0, 0.0, 0.0, 0.0, 0.0, 0.0, 0.0, 0.0, 0.0, 0.0, 0.0, 0.0, 0.0, 0.0, 0.0, 0.0, 0.0, 0.0, 0.0, 0.0, 0.0, 0.0, 0.0, 0.0, 0.0, 0.0, 0.0, 0.0, 0.0, 0.0, 0.0, 0.0, 0.0, 0.0, 0.0, 0.0, 0.0, 0.0, 0.0, 0.0, 0.0, 0.0, 0.0, 0.0, 0.0, 0.0, 0.0, 0.0, 0.0, 0.0, 0.0, 0.0, 0.0, 0.0, 0.0, 0.0, 0.0, 0.0, 0.0, 0.0, 0.0, 0.0, 0.0, 0.0, 0.0, 0.0, 0.0, 0.0, 0.0, 0.0, 0.0, 0.0, 0.0, 0.0, 0.0, 0.0, 0.0, 0.0, 0.0, 0.0, 0.0, 0.0, 0.0, 0.0, 0.0, 0.0, 0.0, 0.0, 0.0, 0.0, 0.0, 0.0, 0.0, 0.0, 0.0, 0.0, 0.0, 0.0, 0.0, 0.0, 0.0, 0.0, 0.0, 0.0, 0.0, 0.0, 0.0, 0.0, 0.0, 0.0, 0.0, 0.0, 0.0, 0.0, 0.0, 0.0, 0.0, 0.0, 0.0, 0.0, 0.0, 0.0, 0.0, 0.0, 0.0, 0.0, 0.0, 0.0, 0.0, 0.0, 0.0, 0.0, 0.0, 0.0, 0.0, 0.0, 0.0, 0.0, 0.0, 0.0, 0.0, 0.0, 0.0, 0.0, 0.0, 0.0, 0.0, 0.0, 0.0, 0.0, 0.0, 0.0, 0.0, 0.0, 0.0, 0.0, 0.0, 0.0, 0.0, 0.0, 0.0, 0.0, 0.0, 0.0, 0.0, 0.0, 0.0, 0.0, 0.0, 0.0, 0.0, 0.0, 0.0, 0.0, 0.0, 0.0, 0.0, 0.0, 0.0, 0.0, 0.0, 0.0, 0.0, 0.0, 0.0, 0.0, 0.0, 0.0, 0.0, 0.0, 0.0, 0.0, 0.0, 0.0, 0.0, 0.0, 0.0, 0.0, 0.0, 0.0, 0.0, 0.0, 0.0, 0.0, 0.0, 0.0, 0.0, 0.0, 0.0, 0.0, 0.0, 0.0, 0.0, 0.0, 0.0, 0.0, 0.0, 0.0, 0.0, 0.0, 0.0, 0.0, 0.0, 0.0, 0.0, 0.0, 0.0, 0.0, 0.0, 0.0, 0.0, 0.0, 0.0, 0.0, 0.0, 0.0, 0.0, 0.0, 0.0, 0.0, 0.0, 0.0, 0.0, 0.0, 0.0, 0.0, 0.0, 0.0, 0.0, 0.0, 0.0, 0.0, 0.0, 0.0, 0.0, 0.0, 0.0, 0.0, 0.0, 0.0, 0.0, 0.0, 0.0, 0.0, 0.0, 0.0, 0.0, 0.0, 0.0, 0.0, 0.0, 0.0, 0.0, 0.0, 0.0, 0.0, 0.0, 0.0, 0.0, 0.0, 0.0, 0.0, 0.0, 0.0, 0.0, 0.0, 0.0, 0.0, 0.0, 0.0, 0.0, 0.0, 0.0, 0.0, 0.0, 0.0, 0.0, 0.0, 0.0, 0.0, 0.0, 0.0, 0.0, 0.0, 0.0, 0.0, 0.0, 0.0, 0.0, 0.0, 0.0, 0.0, 0.0, 0.0, 0.0, 0.0, 0.0, 0.0, 0.0, 0.0, 0.0, 0.0, 0.0, 0.0, 0.0, 0.0, 0.0, 0.0, 0.0, 0.0, 0.0, 0.0, 0.0, 0.0, 0.0, 0.0, 0.0, 0.0, 0.0, 0.0, 0.0, 0.0, 0.0, 0.0, 0.0, 0.0, 0.0, 0.0, 0.0, 0.0, 0.0, 0.0, 0.0, 0.0, 0.0, 0.0, 0.0, 0.0, 0.0, 0.0, 0.0, 0.0, 0.0, 0.0, 0.0, 0.0, 0.0, 0.0, 0.0, 0.0, 0.0, 0.0, 0.0, 0.0, 0.0, 0.0, 0.0, 0.0, 0.0, 0.0, 0.0, 0.0, 0.0, 0.0, 0.0, 0.0, 0.0, 0.0, 0.0, 0.0, 0.0, 0.0, 0.0, 0.0, 0.0, 0.0, 0.0, 0.0, 0.0, 0.0, 0.0, 0.0, 0.0, 0.0, 0.0, 0.0, 0.0, 0.0, 0.0, 0.0, 0.0, 0.0, 0.0, 0.0, 0.0, 0.0, 0.0, 0.0, 0.0, 0.0, 0.0, 0.0, 0.0, 0.0, 0.0, 0.0, 0.0, 0.0, 0.0, 0.0, 0.0, 0.0, 0.0, 0.0, 0.0, 0.0, 0.0, 0.0, 0.0, 0.0, 0.0, 0.0, 0.0, 0.0, 0.0, 0.0, 0.0, 0.0, 0.0, 0.0, 0.0, 0.0, 0.0, 0.0, 0.0, 0.0, 0.0, 0.0, 0.0, 0.0, 0.0, 0.0, 0.0, 0.0, 0.0, 0.0, 0.0, 0.0, 0.0, 0.0, 0.0, 0.0, 0.0, 0.0, 0.0, 0.0, 0.0, 0.0, 0.0, 0.0, 0.0, 0.0, 0.0, 0.0, 0.0, 0.0, 0.0, 0.0, 0.0, 0.0, 0.0, 0.0, 0.0, 0.0, 0.0, 0.0, 0.0, 0.0, 0.0, 0.0, 0.0, 0.0, 0.0, 0.0, 0.0, 0.0, 0.0, 0.0, 0.0, 0.0, 0.0, 0.0, 0.0, 0.0, 0.0, 0.0, 0.0, 0.0, 0.0, 0.0, 0.0, 0.0, 0.0, 0.0, 0.0, 0.0, 0.0, 0.0, 0.0, 0.0, 0.0, 0.0, 0.0, 0.0, 0.0, 0.0, 0.0, 0.0, 0.0, 0.0, 0.0, 0.0, 0.0, 0.0, 0.0, 0.0, 0.0, 0.0, 0.0, 0.0, 0.0, 0.0, 0.0, 0.0, 0.0, 0.0, 0.0, 0.0, 0.0, 0.0, 0.0, 0.0, 0.0, 0.0, 0.0, 0.0, 0.0, 0.0, 0.0, 0.0, 0.0, 0.0, 0.0, 0.0, 0.0, 0.0, 0.0, 0.0, 0.0, 0.0, 0.0, 0.0, 0.0, 0.0, 0.0, 0.0, 0.0, 0.0, 0.0, 0.0, 0.0, 0.0, 0.0, 0.0, 0.0, 0.0, 0.0, 0.0, 0.0, 0.0, 0.0, 0.0, 0.0, 0.0, 0.0, 0.0, 0.0, 0.0, 0.0, 0.0, 0.0, 0.0, 0.0, 0.0, 0.0, 0.0, 0.0, 0.0, 0.0, 0.0, 0.0, 0.0, 0.0, 0.0, 0.0, 0.0, 0.0, 0.0, 0.0, 0.0, 0.0, 0.0, 0.0, 0.0, 0.0, 0.0, 0.0, 0.0, 0.0, 0.0, 0.0, 0.0, 0.0, 0.0, 0.0, 0.0, 0.0, 0.0, 0.0, 0.0, 0.0, 0.0, 0.0, 0.0, 0.0, 0.0, 0.0, 0.0, 0.0, 0.0, 0.0, 0.0, 0.0, 0.0, 0.0, 0.0, 0.0, 0.0, 0.0, 0.0, 0.0, 0.0, 0.0, 0.0, 0.0, 0.0, 0.0, 0.0, 0.0, 0.0, 0.0, 0.0, 0.0, 0.0, 0.0, 0.0, 0.0, 0.0, 0.0, 0.0, 0.0, 0.0, 0.0, 0.0, 0.0, 0.0, 0.0, 0.0, 0.0, 0.0, 0.0, 0.0, 0.0, 0.0, 0.0, 0.0, 0.0, 0.0, 0.0, 0.0, 0.0, 0.0, 0.0, 0.0, 0.0, 0.0, 0.0, 0.0, 0.0, 0.0, 0.0, 0.0, 0.0, 0.0, 0.0, 0.0, 0.0, 0.0, 0.0, 0.0, 0.0, 0.0, 0.0, 0.0, 0.0, 0.0, 0.0, 0.0, 0.0, 0.0, 0.0, 0.0, 0.0, 0.0, 0.0, 0.0, 0.0, 0.0, 0.0, 0.0, 0.0, 0.0, 0.0, 0.0, 0.0, 0.0, 0.0, 0.0, 0.0, 0.0, 0.0, 0.0, 0.0, 0.0, 0.0, 0.0, 0.0, 0.0, 0.0, 0.0, 0.0, 0.0, 0.0, 0.0, 0.0, 0.0, 0.0, 0.0, 0.0, 0.0, 0.0, 0.0, 0.0, 0.0, 0.0, 0.0, 0.0, 0.0, 0.0, 0.0, 0.0, 0.0, 0.0, 0.0, 0.0, 0.0, 0.0, 0.0, 0.0, 0.0, 0.0, 0.0, 0.0, 0.0, 0.0, 0.0, 0.0, 0.0, 0.0, 0.0, 0.0, 0.0, 0.0, 0.0, 0.0, 0.0, 0.0, 0.0, 0.0, 0.0, 0.0, 0.0, 0.0, 0.0, 0.0, 0.0, 0.0, 0.0, 0.0, 0.0, 0.0, 0.0, 0.0, 0.0, 0.0, 0.0, 0.0, 0.0, 0.0, 0.0, 0.0, 0.0, 0.0, 0.0, 0.0, 0.0, 0.0, 0.0, 0.0, 0.0, 0.0, 0.0, 0.0, 0.0, 0.0, 0.0, 0.0, 0.0, 0.0, 0.0, 0.0, 0.0, 0.0, 0.0, 0.0, 0.0, 0.0, 0.0, 0.0, 0.0, 0.0, 0.0, 0.0, 0.0, 0.0, 0.0, 0.0, 0.0, 0.0, 0.0, 0.0, 0.0, 0.0, 0.0, 0.0, 0.0, 0.0, 0.0, 0.0, 0.0, 0.0, 0.0, 0.0, 0.0, 0.0, 0.0, 0.0, 0.0, 0.0, 0.0, 0.0, 0.0, 0.0, 0.0, 0.0, 0.0, 0.0, 0.0, 0.0, 0.0, 0.0, 0.0, 0.0, 0.0, 0.0, 0.0, 0.0, 0.0, 0.0, 0.0, 0.0, 0.0, 0.0, 0.0, 0.0, 0.0, 0.0, 0.0, 0.0, 0.0, 0.0, 0.0, 0.0, 0.0, 0.0, 0.0, 0.0, 0.0, 0.0, 0.0, 0.0, 0.0, 0.0, 0.0, 0.0, 0.0, 0.0, 0.0, 0.0, 0.0, 0.0, 0.0, 0.0, 0.0, 0.0, 0.0, 0.0, 0.0, 0.0, 0.0, 0.0, 0.0, 0.0, 0.0, 0.0, 0.0, 0.0, 0.0, 0.0, 0.0, 0.0, 0.0, 0.0, 0.0, 0.0, 0.0, 0.0, 0.0, 0.0, 0.0, 0.0, 0.0, 0.0, 0.0, 0.0, 0.0, 0.0, 0.0, 0.0, 0.0, 0.0, 0.0, 0.0, 0.0, 0.0, 0.0, 0.0, 0.0, 0.0, 0.0, 0.0, 0.0, 0.0, 0.0, 0.0, 0.0, 0.0, 0.0, 0.0, 0.0, 0.0, 0.0, 0.0, 0.0, 0.0, 0.0, 0.0, 0.0, 0.0, 0.0, 0.0, 0.0, 0.0, 0.0, 0.0, 0.0, 0.0, 0.0, 0.0, 0.0, 0.0, 0.0, 0.0, 0.0, 0.0, 0.0, 0.0, 0.0, 0.0, 0.0, 0.0, 0.0, 0.0, 0.0, 0.0, 0.0, 0.0, 0.0, 0.0, 0.0, 0.0, 0.0, 0.0, 0.0, 0.0, 0.0, 0.0, 0.0, 0.0, 0.0, 0.0, 0.0, 0.0, 0.0, 0.0, 0.0, 0.0, 0.0, 0.0, 0.0, 0.0, 0.0, 0.0, 0.0, 0.0, 0.0, 0.0, 0.0, 0.0, 0.0, 0.0, 0.0, 0.0, 0.0, 0.0, 0.0, 0.0, 0.0, 0.0, 0.0, 0.0, 0.0, 0.0, 0.0, 0.0, 0.0, 0.0, 0.0, 0.0, 0.0, 0.0, 0.0, 0.0, 0.0, 0.0, 0.0, 0.0, 0.0, 0.0, 0.0, 0.0, 0.0, 0.0, 0.0, 0.0, 0.0, 0.0, 0.0, 0.0, 0.0, 0.0, 0.0, 0.0, 0.0, 0.0, 0.0, 0.0, 0.0, 0.0, 0.0, 0.0, 0.0, 0.0, 0.0, 0.0, 0.0, 0.0, 0.0, 0.0, 0.0, 0.0, 0.0, 0.0, 0.0, 0.0, 0.0, 0.0, 0.0, 0.0, 0.0, 0.0, 0.0, 0.0, 0.0, 0.0, 0.0, 0.0, 0.0, 0.0, 0.0, 0.0, 0.0, 0.0, 0.0, 0.0, 0.0, 0.0, 0.0, 0.0, 0.0, 0.0, 0.0, 0.0, 0.0, 0.0, 0.0, 0.0, 0.0, 0.0, 0.0, 0.0, 0.0, 0.0, 0.0, 0.0, 0.0, 0.0, 0.0, 0.0, 0.0, 0.0, 0.0, 0.0, 0.0, 0.0, 0.0, 0.0, 0.0, 0.0, 0.0, 0.0, 0.0, 0.0, 0.0, 0.0, 0.0, 0.0, 0.0, 0.0, 0.0, 0.0, 0.0, 0.0, 0.0, 0.0, 0.0, 0.0, 0.0, 0.0, 0.0, 0.0, 0.0, 0.0, 0.0, 0.0, 0.0, 0.0])
me_sm_ground_lod0.materials.append(mat_mat_ground)
me_sm_ground_lod0.update()

# ---- objects
ob_sm_ground_lod3 = bpy.data.objects.new('SM_Ground_LOD3', me_sm_ground_lod3)
ob_sm_ground_lod2 = bpy.data.objects.new('SM_Ground_LOD2', me_sm_ground_lod2)
ob_sm_ground_lod1 = bpy.data.objects.new('SM_Ground_LOD1', me_sm_ground_lod1)
ob_sm_ground_lod0 = bpy.data.objects.new('SM_Ground_LOD0', me_sm_ground_lod0)

# ---- transforms, parenting, visibility, modifiers, constraints
ob_sm_ground_lod3.location = (0.0, 0.0, 0.0)
_m = ob_sm_ground_lod3.modifiers.new('Smooth by Angle', 'NODES')
_m.node_group = ng_smooth_by_angle
_gi = [s.identifier for s in ng_smooth_by_angle.interface.items_tree if s.item_type == 'SOCKET' and s.in_out == 'INPUT']
_m[_gi[1]] = 1.571  # Angle
_m[_gi[2]] = True  # Ignore Sharpness
_m.show_group_selector = False
_m = ob_sm_ground_lod3.modifiers.new('WeightedNormal', 'WEIGHTED_NORMAL')
_m.keep_sharp = True
_m = ob_sm_ground_lod3.modifiers.new('Triangulate', 'TRIANGULATE')
_m.keep_custom_normals = True
ob_sm_ground_lod2.location = (0.0, 0.0, 0.0)
_m = ob_sm_ground_lod2.modifiers.new('Smooth by Angle', 'NODES')
_m.node_group = ng_smooth_by_angle
_gi = [s.identifier for s in ng_smooth_by_angle.interface.items_tree if s.item_type == 'SOCKET' and s.in_out == 'INPUT']
_m[_gi[1]] = 1.571  # Angle
_m[_gi[2]] = True  # Ignore Sharpness
_m.show_group_selector = False
_m = ob_sm_ground_lod2.modifiers.new('WeightedNormal', 'WEIGHTED_NORMAL')
_m.keep_sharp = True
_m = ob_sm_ground_lod2.modifiers.new('Triangulate', 'TRIANGULATE')
_m.keep_custom_normals = True
ob_sm_ground_lod1.location = (0.0, 0.0, 0.0)
_m = ob_sm_ground_lod1.modifiers.new('Smooth by Angle', 'NODES')
_m.node_group = ng_smooth_by_angle
_gi = [s.identifier for s in ng_smooth_by_angle.interface.items_tree if s.item_type == 'SOCKET' and s.in_out == 'INPUT']
_m[_gi[1]] = 1.571  # Angle
_m[_gi[2]] = True  # Ignore Sharpness
_m.show_group_selector = False
_m = ob_sm_ground_lod1.modifiers.new('WeightedNormal', 'WEIGHTED_NORMAL')
_m.keep_sharp = True
_m = ob_sm_ground_lod1.modifiers.new('Triangulate', 'TRIANGULATE')
_m.keep_custom_normals = True
ob_sm_ground_lod0.location = (0.0, 0.0, 0.0)
_m = ob_sm_ground_lod0.modifiers.new('Smooth by Angle', 'NODES')
_m.node_group = ng_smooth_by_angle
_gi = [s.identifier for s in ng_smooth_by_angle.interface.items_tree if s.item_type == 'SOCKET' and s.in_out == 'INPUT']
_m[_gi[1]] = 1.571  # Angle
_m[_gi[2]] = True  # Ignore Sharpness
_m.show_group_selector = False
_m = ob_sm_ground_lod0.modifiers.new('WeightedNormal', 'WEIGHTED_NORMAL')
_m.keep_sharp = True
_m = ob_sm_ground_lod0.modifiers.new('Triangulate', 'TRIANGULATE')
_m.keep_custom_normals = True

# ---- collection membership
col_ground.objects.link(ob_sm_ground_lod3)
col_ground.objects.link(ob_sm_ground_lod2)
col_ground.objects.link(ob_sm_ground_lod1)
col_ground.objects.link(ob_sm_ground_lod0)

# ---- scene / render settings (as saved in the file)
scene.frame_start = 1; scene.frame_end = 250; scene.frame_set(1)
scene.render.engine = 'BLENDER_EEVEE_NEXT'
scene.render.image_settings.exr_codec = 'NONE'
scene.render.use_bake_clear = False
scene.render.bake_margin = 0
scene.render.bake_bias = 0.0
scene.render.bake_samples = 0
scene.render.simplify_subdivision_render = 0
scene.render.simplify_child_particles_render = 0.0
scene.eevee.use_volume_custom_range = False
scene.eevee.gtao_distance = 0.0
scene.eevee.use_fast_gi = False
scene.view_settings.white_balance_temperature = 0.0
scene.view_settings.white_balance_tint = 0.0
scene.view_settings.white_balance_whitepoint = (2.97, 0.5193, -0.0414)
bpy.context.view_layer.update()

# ---- added for rendering (the .blend has no active camera and no usable light): camera, sun + grey world if the file has none
cam_auto = bpy.data.cameras.new('AutoCamera')
cam_auto.lens = 50.0
cam_auto.sensor_width = 36.0
cam_auto.clip_end = 1000.0
ob_auto_camera = bpy.data.objects.new('AutoCamera', cam_auto)
scene.collection.objects.link(ob_auto_camera)
ob_auto_camera.location = (1.30847, -1.57016, 1.04677)
ob_auto_camera.rotation_euler = (1.09748, -7.21219e-08, 0.694738)
scene.camera = ob_auto_camera
light_auto_sun = bpy.data.lights.new('AutoSun', 'SUN')
light_auto_sun.energy = 3.0
light_auto_sun.angle = 0.0523599
ob_auto_sun = bpy.data.objects.new('AutoSun', light_auto_sun)
scene.collection.objects.link(ob_auto_sun)
ob_auto_sun.rotation_euler = (0.872665, 0.174533, 0.523599)
if scene.world is None:
    world_auto = bpy.data.worlds.new('AutoWorld')
    world_auto.color = (0.3, 0.3, 0.3)
    scene.world = world_auto
bpy.context.view_layer.update()
